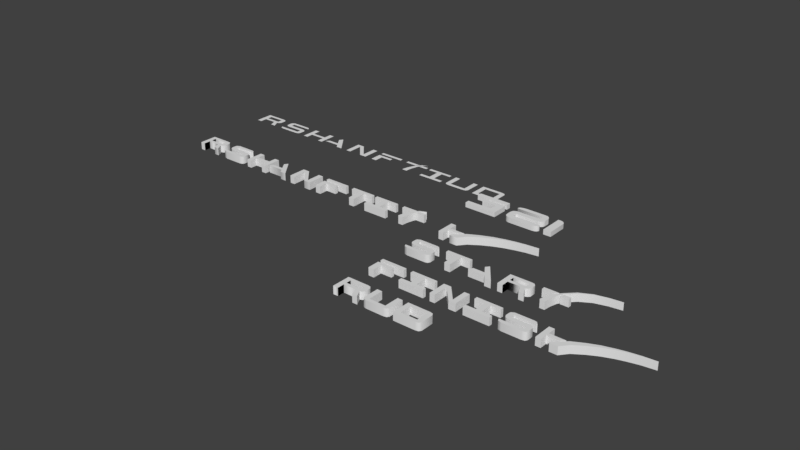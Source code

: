 # Source: letters.blend  (saved by Blender 2.79.0; exported with 4.5.12 LTS)
import bpy
from mathutils import Matrix  # noqa: F401  (used for matrix-valued properties, if any)

bpy.ops.wm.read_factory_settings(use_empty=True)
scene = bpy.context.scene
scene.name = 'Scene'

# ---- collections
col_collection_1 = bpy.data.collections.new('Collection 1'); scene.collection.children.link(col_collection_1)
col_collection_7 = bpy.data.collections.new('Collection 7'); scene.collection.children.link(col_collection_7)

# ---- node groups
ng_auto_smooth = bpy.data.node_groups.new('Auto Smooth', 'GeometryNodeTree')
_s = ng_auto_smooth.interface.new_socket(name='Geometry', in_out='OUTPUT', socket_type='NodeSocketGeometry')
_s = ng_auto_smooth.interface.new_socket(name='Geometry', in_out='INPUT', socket_type='NodeSocketGeometry')
_s = ng_auto_smooth.interface.new_socket(name='Angle', in_out='INPUT', socket_type='NodeSocketFloat')
_s.subtype = 'ANGLE'
_s.min_value = 0.0
_s.max_value = 3.142
ng_auto_smooth.is_modifier = True
_N = ng_auto_smooth.nodes; _L = ng_auto_smooth.links
n0 = _N.new('NodeGroupOutput'); n0.name = 'Group Output'; n0.location = (480, -100)
n1 = _N.new('NodeGroupInput'); n1.name = 'Group Input'; n1.location = (-420, -300)
n2 = _N.new('NodeGroupInput'); n2.name = 'Group Input.001'; n2.location = (-60, -100)
n3 = _N.new('GeometryNodeSetShadeSmooth'); n3.name = 'Set Shade Smooth'; n3.location = (120, -100)
n3.domain = 'EDGE'
n4 = _N.new('GeometryNodeSetShadeSmooth'); n4.name = 'Set Shade Smooth.001'; n4.location = (300, -100)
n5 = _N.new('GeometryNodeInputMeshEdgeAngle'); n5.name = 'Edge Angle'; n5.location = (-420, -220)
n6 = _N.new('GeometryNodeInputEdgeSmooth'); n6.name = 'Is Edge Smooth'; n6.location = (-60, -160)
n7 = _N.new('GeometryNodeInputShadeSmooth'); n7.name = 'Is Face Smooth'; n7.location = (-240, -340)
n8 = _N.new('FunctionNodeBooleanMath'); n8.name = 'Boolean Math'; n8.location = (-60, -220)
n9 = _N.new('FunctionNodeCompare'); n9.name = 'Compare'; n9.location = (-240, -180)
n9.operation = 'LESS_EQUAL'
_L.new(n5.outputs[0], n9.inputs[0])
_L.new(n4.outputs[0], n0.inputs[0])
_L.new(n1.outputs[1], n9.inputs[1])
_L.new(n9.outputs[0], n8.inputs[0])
_L.new(n7.outputs[0], n8.inputs[1])
_L.new(n2.outputs[0], n3.inputs[0])
_L.new(n6.outputs[0], n3.inputs[1])
_L.new(n3.outputs[0], n4.inputs[0])
_L.new(n8.outputs[0], n3.inputs[2])
n0.is_active_output = True

# ---- world
world_world = bpy.data.worlds.new('World'); scene.world = world_world
world_world.color = (0.05088, 0.05088, 0.05088)
world_world.use_sun_shadow = False
world_world.sun_shadow_jitter_overblur = 0.0
world_world.cycles.sampling_method = 'MANUAL'

# ---- meshes
me_cunurbspath_013 = bpy.data.meshes.new('CUNurbsPath.013')
me_cunurbspath_013.from_pydata([(0.3938, -0.3286, 0.0), (0.5157, -0.3015, 0.0), (0.5738, -0.2164, 0.0), (-0.5214, 0.4456, 0.0), (0.5157, 0.4184, 0.0), (-0.5214, -0.3286, 0.0), (0.3938, 0.4455, 0.0), (-0.3123, 0.2984, 0.0), (0.3647, -0.1815, 0.0), (-0.3123, 0.4456, 0.0), (-0.3123, 0.4456, 0.0), (-0.3123, -0.1815, 0.0), (0.5738, 0.3333, 0.0), (0.3647, 0.2984, 0.0), (0.3938, -0.3286, -0.3211), (0.5157, -0.3015, -0.3211), (0.5738, -0.2164, -0.3211), (-0.3123, 0.4456, -0.3211), (-0.3123, 0.2984, -0.3211), (0.5157, 0.4184, -0.3211), (0.3647, 0.2984, -0.3211), (-0.5214, -0.3286, -0.3211), (-0.3123, -0.1815, -0.3211), (0.5738, 0.3333, -0.3211), (-0.5214, 0.4456, -0.3211), (0.3647, -0.1815, -0.3211), (0.3938, 0.4455, -0.3211)], [], [(12, 4, 13), (11, 7, 10, 3, 5), (7, 13, 6, 10), (4, 6, 13), (13, 8, 2, 12), (2, 8, 1), (1, 8, 0), (5, 0, 8, 11), (23, 20, 19), (22, 21, 24, 17, 18), (18, 17, 26, 20), (19, 20, 26), (20, 23, 16, 25), (16, 15, 25), (15, 14, 25), (21, 22, 25, 14), (10, 17, 24, 3), (1, 15, 16, 2), (8, 25, 22, 11), (13, 20, 25, 8), (5, 21, 14, 0), (3, 24, 21, 5), (4, 19, 26, 6), (6, 26, 17, 10), (2, 16, 23, 12), (7, 18, 20, 13), (11, 22, 18, 7), (12, 23, 19, 4), (0, 14, 15, 1)])
me_cunurbspath_013.polygons.foreach_set('use_smooth', [True] * 29)
me_cunurbspath_013.use_remesh_preserve_volume = False
me_cunurbspath_013.use_remesh_preserve_attributes = False
me_cunurbspath_013.use_mirror_vertex_groups = False
me_cunurbspath_013.auto_texspace = False
me_cunurbspath_013.update()
me_cunurbspath_012 = bpy.data.meshes.new('CUNurbsPath.012')
me_cunurbspath_012.from_pydata([(0.3938, -0.3286, 0.0), (0.5157, -0.3015, 0.0), (0.5738, -0.2164, 0.0), (0.5738, 0.4456, 0.0), (-0.5214, 0.4456, 0.0), (-0.5214, -0.2164, 0.0), (-0.4633, -0.3015, 0.0), (-0.3414, -0.3286, 0.0), (0.3648, 0.4456, 0.0), (0.3648, 0.4456, 0.0), (0.3647, -0.1815, 0.0), (-0.3123, 0.4456, 0.0), (-0.3123, 0.4456, 0.0), (-0.3123, -0.1815, 0.0), (0.3938, -0.3286, -0.324), (0.5157, -0.3015, -0.324), (0.5738, -0.2164, -0.324), (0.5738, 0.4456, -0.324), (-0.3414, -0.3286, -0.324), (-0.3123, -0.1815, -0.324), (-0.4633, -0.3015, -0.324), (-0.5214, -0.2164, -0.324), (-0.3123, 0.4456, -0.324), (-0.5214, 0.4456, -0.324), (0.3648, 0.4456, -0.324), (0.3647, -0.1815, -0.324)], [], [(5, 6, 13), (13, 7, 0, 10), (6, 7, 13), (5, 13, 12, 4), (2, 3, 9, 10), (2, 10, 1), (1, 10, 0), (21, 19, 20), (19, 25, 14, 18), (20, 19, 18), (21, 23, 22, 19), (16, 25, 24, 17), (16, 15, 25), (15, 14, 25), (5, 21, 20, 6), (7, 18, 14, 0), (0, 14, 15, 1), (4, 23, 21, 5), (6, 20, 18, 7), (1, 15, 16, 2), (12, 22, 23, 4), (3, 17, 24, 9), (2, 16, 17, 3), (9, 24, 25, 10), (10, 25, 19, 13), (13, 19, 22, 12)])
me_cunurbspath_012.polygons.foreach_set('use_smooth', [True] * 26)
me_cunurbspath_012.use_remesh_preserve_volume = False
me_cunurbspath_012.use_remesh_preserve_attributes = False
me_cunurbspath_012.use_mirror_vertex_groups = False
me_cunurbspath_012.auto_texspace = False
me_cunurbspath_012.update()
me_cunurbspath_011 = bpy.data.meshes.new('CUNurbsPath.011')
me_cunurbspath_011.from_pydata([(0.3947, -0.02984, 0.0), (0.5525, -0.3286, 0.0), (-0.5233, -0.3286, 0.0), (-0.3088, -0.3286, 0.0), (0.3334, -0.3286, 0.0), (0.3412, 0.1073, 0.0), (-0.3088, 0.1073, 0.0), (-0.3088, 0.3101, 0.0), (0.3412, 0.3101, 0.0), (0.5525, 0.3333, 0.0), (0.4731, 0.4262, 0.0), (0.3648, 0.4456, 0.0), (0.5525, 0.08357, 0.0), (-0.5233, 0.4456, 0.0), (0.2045, -0.02984, 0.0), (-0.3088, -0.02984, 0.0), (0.482, 0.005429, 0.0), (0.5525, 0.08357, -0.3255), (0.5525, 0.3333, -0.3255), (0.482, 0.005429, -0.3255), (-0.5233, -0.3286, -0.3255), (-0.3088, -0.3286, -0.3255), (0.3947, -0.02984, -0.3255), (0.5525, -0.3286, -0.3255), (0.3412, 0.1073, -0.3255), (-0.3088, 0.1073, -0.3255), (-0.3088, 0.3101, -0.3255), (0.3412, 0.3101, -0.3255), (0.3334, -0.3286, -0.3255), (0.4731, 0.4262, -0.3255), (0.3648, 0.4456, -0.3255), (-0.3088, -0.02984, -0.3255), (-0.5233, 0.4456, -0.3255), (0.2045, -0.02984, -0.3255)], [], [(7, 8, 11, 13), (10, 11, 8), (9, 10, 8), (9, 8, 5, 12), (16, 12, 5), (0, 16, 5, 14), (0, 14, 4, 1), (2, 3, 7, 13), (5, 6, 15, 14), (26, 32, 30, 27), (29, 27, 30), (18, 27, 29), (18, 17, 24, 27), (19, 24, 17), (22, 33, 24, 19), (22, 23, 28, 33), (20, 32, 26, 21), (24, 33, 31, 25), (4, 28, 23, 1), (16, 19, 17, 12), (15, 31, 33, 14), (9, 18, 29, 10), (2, 20, 21, 3), (10, 29, 30, 11), (0, 22, 19, 16), (6, 25, 31, 15), (3, 21, 31, 15), (3, 21, 26, 7), (1, 23, 22, 0), (11, 30, 32, 13), (5, 24, 25, 6), (8, 27, 24, 5), (6, 25, 26, 7), (13, 32, 20, 2), (7, 26, 27, 8), (12, 17, 18, 9), (14, 33, 28, 4)])
me_cunurbspath_011.polygons.foreach_set('use_smooth', [True] * 37)
me_cunurbspath_011.use_remesh_preserve_volume = False
me_cunurbspath_011.use_remesh_preserve_attributes = False
me_cunurbspath_011.use_mirror_vertex_groups = False
me_cunurbspath_011.auto_texspace = False
me_cunurbspath_011.update()
me_cunurbspath_010 = bpy.data.meshes.new('CUNurbsPath.010')
me_cunurbspath_010.from_pydata([(0.3938, -0.3286, 0.0), (0.5157, -0.3015, 0.0), (0.5738, -0.2164, 0.0), (-0.5214, 0.4456, 0.0), (0.5157, 0.4184, 0.0), (-0.5214, -0.3286, 0.0), (0.3938, 0.4455, 0.0), (-0.3123, 0.2984, 0.0), (0.3647, -0.1815, 0.0), (-0.3123, 0.4456, 0.0), (-0.3123, 0.4456, 0.0), (-0.3123, -0.1815, 0.0), (0.5738, 0.3333, 0.0), (0.3647, 0.2984, 0.0)], [], [(12, 4, 13), (11, 7, 10, 3, 5), (7, 13, 6, 10), (4, 6, 13), (13, 8, 2, 12), (2, 8, 1), (1, 8, 0), (5, 0, 8, 11)])
me_cunurbspath_010.use_remesh_preserve_volume = False
me_cunurbspath_010.use_remesh_preserve_attributes = False
me_cunurbspath_010.use_mirror_vertex_groups = False
me_cunurbspath_010.auto_texspace = False
me_cunurbspath_010.update()
me_cunurbspath_009 = bpy.data.meshes.new('CUNurbsPath.009')
me_cunurbspath_009.from_pydata([(0.3938, -0.3286, 0.0), (0.5157, -0.3015, 0.0), (0.5738, -0.2164, 0.0), (0.5738, 0.4456, 0.0), (-0.5214, 0.4456, 0.0), (-0.5214, -0.2164, 0.0), (-0.4633, -0.3015, 0.0), (-0.3414, -0.3286, 0.0), (0.3648, 0.4456, 0.0), (0.3648, 0.4456, 0.0), (0.3647, -0.1815, 0.0), (-0.3123, 0.4456, 0.0), (-0.3123, 0.4456, 0.0), (-0.3123, -0.1815, 0.0)], [], [(5, 6, 13), (13, 7, 0, 10), (6, 7, 13), (5, 13, 12, 4), (2, 3, 9, 10), (2, 10, 1), (1, 10, 0)])
me_cunurbspath_009.use_remesh_preserve_volume = False
me_cunurbspath_009.use_remesh_preserve_attributes = False
me_cunurbspath_009.use_mirror_vertex_groups = False
me_cunurbspath_009.auto_texspace = False
me_cunurbspath_009.update()
me_cunurbspath_017 = bpy.data.meshes.new('CUNurbsPath.017')
me_cunurbspath_017.from_pydata([(-3.271, -0.2613, 0.1589), (-3.223, -0.3523, 0.1589), (-3.079, -0.3871, 0.1589), (-2.305, -0.3871, 0.1589), (-2.183, -0.36, 0.1589), (-2.125, -0.2748, 0.1589), (-2.125, -0.02323, 0.1589), (-2.218, 0.07355, 0.1589), (-2.321, 0.0929, 0.1589), (-3.008, 0.0929, 0.1589), (-3.008, 0.2516, 0.1589), (-2.168, 0.2516, 0.1589), (-2.146, 0.2748, 0.1589), (-2.226, 0.3677, 0.1589), (-2.334, 0.3871, 0.1589), (-3.081, 0.3871, 0.1589), (-3.197, 0.3232, 0.1589), (-3.223, 0.2555, 0.1589), (-3.223, 0.06581, 0.1589), (-3.083, -0.06387, 0.1589), (-2.334, -0.06387, 0.1589), (-2.334, -0.24, 0.1589), (-3.261, -0.24, 0.1589), (-3.169, -0.02658, 0.1589), (-1.405, -0.3871, 0.1589), (-1.164, -0.3871, 0.1589), (-1.164, 0.2516, 0.1589), (-0.765, 0.2516, 0.1589), (-0.765, 0.3871, 0.1589), (-1.823, 0.3871, 0.1589), (-1.823, 0.2516, 0.1589), (-1.405, 0.2516, 0.1589), (0.3087, -0.3871, 0.1589), (0.5776, -0.3871, 0.1589), (-0.3837, -0.07637, 0.1589), (-0.1272, 0.2408, 0.1589), (-0.00881, 0.3871, 0.1589), (0.09079, -0.07637, 0.1589), (-0.5003, -0.2205, 0.1589), (0.1929, -0.2203, 0.1589), (1.763, -0.08832, 0.1589), (1.921, -0.3871, 0.1589), (0.8455, -0.3871, 0.1589), (1.06, -0.3871, 0.1589), (1.702, -0.3871, 0.1589), (1.71, 0.04878, 0.1589), (1.06, 0.04878, 0.1589), (1.06, 0.2516, 0.1589), (1.71, 0.2516, 0.1589), (1.921, 0.2748, 0.1589), (1.842, 0.3677, 0.1589), (1.733, 0.3871, 0.1589), (1.921, 0.02509, 0.1589), (0.8455, 0.3871, 0.1589), (1.573, -0.08832, 0.1589), (1.06, -0.08832, 0.1589), (1.851, -0.05305, 0.1589), (-3.271, -0.2613, -0.1589), (-3.223, -0.3523, -0.1589), (-3.079, -0.3871, -0.1589), (-2.305, -0.3871, -0.1589), (-2.183, -0.36, -0.1589), (-2.125, -0.2748, -0.1589), (-2.125, -0.02323, -0.1589), (-2.218, 0.07355, -0.1589), (-2.321, 0.0929, -0.1589), (-3.008, 0.0929, -0.1589), (-3.008, 0.2516, -0.1589), (-2.168, 0.2516, -0.1589), (-2.146, 0.2748, -0.1589), (-2.226, 0.3677, -0.1589), (-2.334, 0.3871, -0.1589), (-3.081, 0.3871, -0.1589), (-3.197, 0.3232, -0.1589), (-3.223, 0.2555, -0.1589), (-3.223, 0.06581, -0.1589), (-3.083, -0.06387, -0.1589), (-2.334, -0.06387, -0.1589), (-2.334, -0.24, -0.1589), (-3.261, -0.24, -0.1589), (-3.169, -0.02658, -0.1589), (-1.405, -0.3871, -0.1589), (-1.164, -0.3871, -0.1589), (-1.164, 0.2516, -0.1589), (-0.765, 0.2516, -0.1589), (-0.765, 0.3871, -0.1589), (-1.823, 0.3871, -0.1589), (-1.823, 0.2516, -0.1589), (-1.405, 0.2516, -0.1589), (0.3087, -0.3871, -0.1589), (0.5776, -0.3871, -0.1589), (-0.3837, -0.07637, -0.1589), (-0.1272, 0.2408, -0.1589), (-0.00881, 0.3871, -0.1589), (0.09079, -0.07637, -0.1589), (-0.5003, -0.2205, -0.1589), (0.1929, -0.2203, -0.1589), (1.763, -0.08832, -0.1589), (1.921, -0.3871, -0.1589), (0.8455, -0.3871, -0.1589), (1.06, -0.3871, -0.1589), (1.702, -0.3871, -0.1589), (1.71, 0.04878, -0.1589), (1.06, 0.04878, -0.1589), (1.06, 0.2516, -0.1589), (1.71, 0.2516, -0.1589), (1.921, 0.2748, -0.1589), (1.842, 0.3677, -0.1589), (1.733, 0.3871, -0.1589), (1.921, 0.02509, -0.1589), (0.8455, 0.3871, -0.1589), (1.573, -0.08832, -0.1589), (1.06, -0.08832, -0.1589), (1.851, -0.05305, -0.1589), (3.009, 0.387, 0.159), (2.803, 0.387, 0.159), (2.929, 0.2515, 0.159), (3.27, 0.2515, 0.159), (3.27, 0.387, 0.159), (2.211, 0.387, 0.159), (2.211, 0.2515, 0.159), (2.688, 0.2515, 0.159), (2.743, -0.3872, 0.159), (2.771, -0.09928, 0.159), (2.85, 0.1965, 0.159), (2.989, 0.4266, 0.159), (4.753, 1.224, 0.159), (2.575, -0.08877, 0.159), (2.712, 0.2228, 0.159), (2.921, 0.4751, 0.159), (2.512, -0.3483, 0.159), (2.542, -0.3872, 0.159), (3.27, 0.2515, -0.1591), (3.27, 0.387, -0.1591), (2.803, 0.387, -0.1591), (2.211, 0.387, -0.1591), (2.211, 0.2515, -0.1591), (3.009, 0.387, -0.1591), (2.929, 0.2515, -0.1591), (2.688, 0.2515, -0.1591), (2.743, -0.3872, -0.1591), (2.771, -0.09928, -0.1591), (2.85, 0.1965, -0.1591), (2.989, 0.4266, -0.1591), (4.753, 1.224, -0.1591), (2.712, 0.2228, -0.1591), (2.575, -0.08877, -0.1591), (2.921, 0.4751, -0.1591), (2.512, -0.3483, -0.1591), (2.542, -0.3872, -0.1591), (3.739, 1.012, 0.159), (3.724, 1.04, 0.159), (3.739, 1.012, -0.1591), (3.724, 1.04, -0.1591), (4.753, 1.224, -2.004e-05), (3.256, 0.7967, 0.159), (3.256, 0.7967, -0.1591), (3.302, 0.7559, 0.159), (3.302, 0.7559, -0.1591), (4.252, 1.155, 0.159), (4.252, 1.155, -0.1591), (4.25, 1.163, 0.159), (4.25, 1.163, -0.1591), (4.252, 1.155, -0.07954), (4.252, 1.155, 0.0795), (4.25, 1.163, 0.0795), (4.25, 1.163, -0.07954)], [], [(12, 13, 14, 11), (10, 11, 14, 15), (15, 16, 10), (16, 17, 10), (9, 10, 17, 18), (18, 23, 9), (19, 9, 23), (8, 9, 19, 20), (8, 20, 7), (7, 20, 6), (5, 6, 20, 21), (5, 21, 4), (4, 21, 3), (2, 3, 21, 22), (0, 1, 2, 22), (25, 26, 31, 24), (27, 28, 26), (30, 31, 29), (29, 31, 26, 28), (39, 37, 34, 38), (35, 37, 36), (37, 39, 33, 36), (33, 39, 32), (47, 48, 51, 53), (50, 51, 48), (49, 50, 48), (49, 48, 45, 52), (56, 52, 45), (40, 56, 45, 54), (40, 54, 44, 41), (42, 43, 47, 53), (45, 46, 55, 54), (69, 68, 71, 70), (67, 72, 71, 68), (72, 67, 73), (73, 67, 74), (66, 75, 74, 67), (75, 66, 80), (76, 80, 66), (65, 77, 76, 66), (65, 64, 77), (64, 63, 77), (62, 78, 77, 63), (62, 61, 78), (61, 60, 78), (59, 79, 78, 60), (57, 79, 59, 58), (82, 81, 88, 83), (84, 83, 85), (87, 86, 88), (86, 85, 83, 88), (96, 95, 91, 94), (92, 93, 94), (94, 93, 90, 96), (90, 89, 96), (104, 110, 108, 105), (107, 105, 108), (106, 105, 107), (106, 109, 102, 105), (113, 102, 109), (97, 111, 102, 113), (97, 98, 101, 111), (99, 110, 104, 100), (102, 111, 112, 103), (11, 68, 69, 12), (41, 98, 97, 40), (24, 81, 82, 25), (12, 69, 70, 13), (45, 102, 103, 46), (25, 82, 83, 26), (13, 70, 71, 14), (46, 103, 104, 47), (27, 84, 85, 28), (47, 104, 105, 48), (28, 85, 86, 29), (14, 71, 72, 15), (44, 101, 98, 41), (29, 86, 87, 30), (15, 72, 73, 16), (49, 106, 107, 50), (31, 88, 81, 24), (16, 73, 74, 17), (50, 107, 108, 51), (26, 83, 84, 27), (23, 80, 76, 19), (43, 100, 112, 55), (30, 87, 88, 31), (17, 74, 75, 18), (51, 108, 110, 53), (19, 76, 77, 20), (48, 105, 102, 45), (20, 77, 78, 21), (53, 110, 99, 42), (21, 78, 79, 22), (54, 111, 101, 44), (32, 89, 90, 33), (18, 75, 80, 23), (55, 112, 111, 54), (22, 79, 57, 0), (33, 90, 93, 36), (46, 103, 112, 55), (34, 91, 95, 38), (0, 57, 58, 1), (36, 93, 92, 35), (1, 58, 59, 2), (39, 96, 89, 32), (2, 59, 60, 3), (35, 92, 94, 37), (3, 60, 61, 4), (37, 94, 91, 34), (4, 61, 62, 5), (38, 95, 96, 39), (5, 62, 63, 6), (6, 63, 64, 7), (7, 64, 65, 8), (43, 100, 104, 47), (52, 109, 106, 49), (8, 65, 66, 9), (56, 113, 109, 52), (9, 66, 67, 10), (42, 99, 100, 43), (10, 67, 68, 11), (40, 97, 113, 56), (117, 118, 116), (120, 121, 119), (119, 121, 115), (123, 127, 122), (128, 127, 123), (124, 128, 123), (129, 128, 124), (125, 129, 124), (155, 129, 125, 157), (130, 131, 122, 127), (114, 116, 118), (132, 138, 133), (136, 135, 139), (135, 134, 139), (141, 140, 146), (145, 141, 146), (142, 141, 145), (147, 142, 145), (143, 142, 147), (158, 143, 147, 156), (148, 146, 140, 149), (137, 133, 138), (129, 147, 145, 128), (117, 132, 133, 118), (161, 165, 151), (122, 140, 141, 123), (127, 146, 148, 130), (115, 134, 135, 119), (123, 141, 142, 124), (130, 148, 149, 131), (119, 135, 136, 120), (124, 142, 143, 125), (131, 149, 140, 122), (118, 133, 137, 114), (163, 152, 160), (121, 139, 134, 115), (116, 138, 132, 117), (128, 145, 146, 127), (114, 137, 138, 116), (120, 136, 139, 121), (164, 163, 154), (164, 154, 126, 159), (157, 158, 152, 150), (165, 154, 166), (166, 162, 153), (155, 151, 153, 156), (160, 152, 153, 162), (161, 151, 150, 159), (129, 155, 156, 147), (125, 143, 158, 157), (152, 158, 156, 153), (151, 155, 157, 150), (126, 161, 159), (144, 160, 162), (154, 144, 162, 166), (151, 165, 166, 153), (150, 164, 159), (150, 152, 163, 164), (154, 163, 160, 144), (126, 154, 165, 161)])
me_cunurbspath_017.polygons.foreach_set('use_smooth', [True] * 183)
_k = set([(0, 57), (11, 68), (12, 69), (22, 79), (32, 89), (34, 91), (35, 92), (39, 96), (40, 97), (44, 101), (54, 111), (114, 137), (115, 134), (121, 139), (122, 140), (126, 154), (130, 148), (131, 149), (144, 154)])
me_cunurbspath_017.attributes.new('sharp_edge', 'BOOLEAN', 'EDGE').data.foreach_set('value', [ (min(e.vertices), max(e.vertices)) in _k for e in me_cunurbspath_017.edges])
me_cunurbspath_017.use_remesh_preserve_volume = False
me_cunurbspath_017.use_remesh_preserve_attributes = False
me_cunurbspath_017.use_mirror_vertex_groups = False
me_cunurbspath_017.auto_texspace = False
me_cunurbspath_017.update()
me_cunurbspath_008 = bpy.data.meshes.new('CUNurbsPath.008')
me_cunurbspath_008.from_pydata([(0.5525, -0.3286, 0.0), (-0.5233, -0.3286, 0.0), (-0.3088, -0.3286, 0.0), (0.2562, -0.3286, 0.0), (0.3334, -0.1869, 0.0), (0.5525, 0.4456, 0.0), (0.3334, 0.4456, 0.0), (-0.2183, 0.4456, 0.0), (-0.5233, 0.4456, 0.0), (-0.3088, 0.3085, 0.0)], [], [(2, 9, 8, 1), (8, 9, 7), (9, 3, 4, 7), (0, 4, 3), (5, 6, 4, 0)])
me_cunurbspath_008.use_remesh_preserve_volume = False
me_cunurbspath_008.use_remesh_preserve_attributes = False
me_cunurbspath_008.use_mirror_vertex_groups = False
me_cunurbspath_008.auto_texspace = False
me_cunurbspath_008.update()
me_cunurbspath_007 = bpy.data.meshes.new('CUNurbsPath.007')
me_cunurbspath_007.from_pydata([(0.3947, -0.02984, 0.0), (0.5525, -0.3286, 0.0), (-0.5233, -0.3286, 0.0), (-0.3088, -0.3286, 0.0), (0.3334, -0.3286, 0.0), (0.3412, 0.1073, 0.0), (-0.3088, 0.1073, 0.0), (-0.3088, 0.3101, 0.0), (0.3412, 0.3101, 0.0), (0.5525, 0.3333, 0.0), (0.4731, 0.4262, 0.0), (0.3648, 0.4456, 0.0), (0.5525, 0.08357, 0.0), (-0.5233, 0.4456, 0.0), (0.2045, -0.02984, 0.0), (-0.3088, -0.02984, 0.0), (0.482, 0.005429, 0.0)], [(6, 7), (3, 15)], [(7, 8, 11, 13), (10, 11, 8), (9, 10, 8), (9, 8, 5, 12), (16, 12, 5), (0, 16, 5, 14), (0, 14, 4, 1), (2, 3, 7, 13), (5, 6, 15, 14)])
me_cunurbspath_007.use_remesh_preserve_volume = False
me_cunurbspath_007.use_remesh_preserve_attributes = False
me_cunurbspath_007.use_mirror_vertex_groups = False
me_cunurbspath_007.auto_texspace = False
me_cunurbspath_007.update()
me_cunurbspath_006 = bpy.data.meshes.new('CUNurbsPath.006')
me_cunurbspath_006.from_pydata([(-0.5269, -0.3286, 0.0), (0.5315, -0.3286, 0.0), (0.1325, 0.3101, 0.0), (0.5315, 0.3101, 0.0), (0.5315, 0.4456, 0.0), (-0.5269, 0.4456, 0.0), (-0.5269, 0.3101, 0.0), (-0.1084, 0.3101, 0.0), (-0.1084, -0.1815, 0.0), (-0.5269, -0.1815, 0.0), (0.1325, -0.1815, 0.0), (0.5315, -0.1815, 0.0)], [], [(8, 10, 2, 7), (11, 10, 1), (9, 0, 8), (6, 7, 5), (3, 4, 2), (4, 5, 7, 2), (1, 10, 8, 0)])
me_cunurbspath_006.use_remesh_preserve_volume = False
me_cunurbspath_006.use_remesh_preserve_attributes = False
me_cunurbspath_006.use_mirror_vertex_groups = False
me_cunurbspath_006.auto_texspace = False
me_cunurbspath_006.update()
me_cunurbspath_005 = bpy.data.meshes.new('CUNurbsPath.005')
me_cunurbspath_005.from_pydata([(0.5525, -0.3286, 0.0), (-0.5233, -0.3286, 0.0), (-0.3088, -0.3286, 0.0), (0.3334, -0.3286, 0.0), (0.3334, 0.1073, 0.0), (-0.3088, 0.1073, 0.0), (0.5525, 0.4456, 0.0), (0.3334, 0.4456, 0.0), (-0.3088, 0.4456, 0.0), (-0.5233, 0.4456, 0.0), (0.3334, -0.02984, 0.0), (-0.3088, -0.02984, 0.0)], [], [(2, 11, 1), (8, 9, 5), (9, 1, 11, 5), (4, 5, 11, 10), (0, 6, 4, 10), (0, 10, 3), (7, 4, 6)])
me_cunurbspath_005.use_remesh_preserve_volume = False
me_cunurbspath_005.use_remesh_preserve_attributes = False
me_cunurbspath_005.use_mirror_vertex_groups = False
me_cunurbspath_005.auto_texspace = False
me_cunurbspath_005.update()
me_cunurbspath_004 = bpy.data.meshes.new('CUNurbsPath.004')
me_cunurbspath_004.from_pydata([(0.2491, 0.4456, 0.0), (0.08872, 0.4456, 0.0), (0.1687, 0.3101, 0.0), (0.5315, 0.3101, 0.0), (0.5315, 0.4456, 0.0), (-0.5269, 0.4456, 0.0), (-0.5269, 0.3101, 0.0), (-0.02574, 0.3101, 0.0), (0.004952, -0.3286, 0.0), (0.03256, -0.04068, 0.0), (0.1114, 0.2551, 0.0), (0.2508, 0.4852, 0.0), (0.427, 0.6101, 0.0), (-0.1636, -0.03016, 0.0), (-0.02686, 0.2814, 0.0), (0.1612, 0.5036, 0.0), (0.1612, 0.5036, 0.0), (-0.2265, -0.2897, 0.0), (-0.1959, -0.3286, 0.0)], [(15, 14), (16, 15)], [(3, 4, 2), (6, 7, 5), (5, 7, 1), (9, 13, 8), (14, 13, 9), (10, 14, 9), (16, 14, 10), (11, 16, 10), (12, 16, 11), (17, 18, 8, 13), (0, 2, 4)])
me_cunurbspath_004.use_remesh_preserve_volume = False
me_cunurbspath_004.use_remesh_preserve_attributes = False
me_cunurbspath_004.use_mirror_vertex_groups = False
me_cunurbspath_004.auto_texspace = False
me_cunurbspath_004.update()
me_cunurbspath_003 = bpy.data.meshes.new('CUNurbsPath.003')
me_cunurbspath_003.from_pydata([(0.2538, -0.3286, 0.0), (0.5226, -0.3286, 0.0), (-0.4386, -0.01789, 0.0), (-0.1821, 0.2992, 0.0), (-0.06372, 0.4456, 0.0), (0.03588, -0.01789, 0.0), (-0.5552, -0.1621, 0.0), (0.138, -0.1618, 0.0)], [], [(7, 5, 2, 6), (3, 5, 4), (5, 7, 1, 4), (1, 7, 0)])
me_cunurbspath_003.use_remesh_preserve_volume = False
me_cunurbspath_003.use_remesh_preserve_attributes = False
me_cunurbspath_003.use_mirror_vertex_groups = False
me_cunurbspath_003.auto_texspace = False
me_cunurbspath_003.update()
me_cunurbspath_002 = bpy.data.meshes.new('CUNurbsPath.002')
me_cunurbspath_002.from_pydata([(-0.5269, -0.3286, 0.0), (-0.286, -0.3286, 0.0), (0.1814, 0.05095, 0.0), (0.1814, 0.1875, 0.0), (-0.286, 0.05095, 0.0), (0.5315, 0.3101, 0.0), (0.5315, 0.4456, 0.0), (-0.5269, 0.4456, 0.0), (-0.5269, 0.3101, 0.0), (-0.5269, 0.1875, 0.0)], [], [(6, 7, 8, 5), (2, 3, 9, 4), (1, 4, 9, 0)])
me_cunurbspath_002.use_remesh_preserve_volume = False
me_cunurbspath_002.use_remesh_preserve_attributes = False
me_cunurbspath_002.use_mirror_vertex_groups = False
me_cunurbspath_002.auto_texspace = False
me_cunurbspath_002.update()
me_cunurbspath_000 = bpy.data.meshes.new('CUNurbsPath.000')
me_cunurbspath_000.from_pydata([(-0.572, -0.2028, 0.0), (-0.5236, -0.2938, 0.0), (-0.3804, -0.3286, 0.0), (0.3938, -0.3286, 0.0), (0.5157, -0.3015, 0.0), (0.5738, -0.2164, 0.0), (0.5738, 0.03526, 0.0), (0.4809, 0.132, 0.0), (0.3783, 0.1514, 0.0), (-0.3088, 0.1514, 0.0), (-0.3088, 0.3101, 0.0), (0.5312, 0.3101, 0.0), (0.5525, 0.3333, 0.0), (0.4731, 0.4262, 0.0), (0.3648, 0.4456, 0.0), (-0.3823, 0.4456, 0.0), (-0.4985, 0.3817, 0.0), (-0.5236, 0.314, 0.0), (-0.5236, 0.1243, 0.0), (-0.3843, -0.00539, 0.0), (0.3648, -0.005393, 0.0), (0.3647, -0.1815, 0.0), (-0.5623, -0.1815, 0.0), (-0.4705, 0.0319, 7.389e-11)], [], [(12, 13, 14, 11), (10, 11, 14, 15), (15, 16, 10), (16, 17, 10), (9, 10, 17, 18), (18, 23, 9), (19, 9, 23), (8, 9, 19, 20), (8, 20, 7), (7, 20, 6), (5, 6, 20, 21), (5, 21, 4), (4, 21, 3), (2, 3, 21, 22), (0, 1, 2, 22)])
me_cunurbspath_000.use_remesh_preserve_volume = False
me_cunurbspath_000.use_remesh_preserve_attributes = False
me_cunurbspath_000.use_mirror_vertex_groups = False
me_cunurbspath_000.auto_texspace = False
me_cunurbspath_000.update()
me_cunurbspath_001 = bpy.data.meshes.new('CUNurbsPath.001')
me_cunurbspath_001.from_pydata([(-0.572, -0.2028, 0.0), (-0.5236, -0.2938, 0.0), (-0.3804, -0.3286, 0.0), (0.3938, -0.3286, 0.0), (0.5157, -0.3015, 0.0), (0.5738, -0.2164, 0.0), (0.5738, 0.03526, 0.0), (0.4809, 0.132, 0.0), (0.3783, 0.1514, 0.0), (-0.3088, 0.1514, 0.0), (-0.3088, 0.3101, 0.0), (0.5312, 0.3101, 0.0), (0.5525, 0.3333, 0.0), (0.4731, 0.4262, 0.0), (0.3648, 0.4456, 0.0), (-0.3201, 0.4456, 0.0), (-0.3823, 0.4456, 0.0), (-0.4985, 0.3817, 0.0), (-0.5236, 0.314, 0.0), (-0.5236, 0.1243, 0.0), (-0.3843, -0.00539, 0.0), (0.3648, -0.005393, 0.0), (0.3647, -0.1815, 0.0), (-0.5623, -0.1815, 0.0), (-0.4705, 0.0319, 7.389e-11)], [(0, 1), (1, 2), (2, 3), (3, 4), (4, 5), (5, 6), (6, 7), (7, 8), (8, 9), (9, 10), (10, 11), (11, 12), (12, 13), (13, 14), (14, 15), (15, 16), (16, 17), (17, 18), (24, 20), (18, 19), (20, 21), (21, 22), (22, 23), (19, 24), (23, 0)], [])
me_cunurbspath_001.use_remesh_preserve_volume = False
me_cunurbspath_001.use_remesh_preserve_attributes = False
me_cunurbspath_001.use_mirror_vertex_groups = False
me_cunurbspath_001.auto_texspace = False
me_cunurbspath_001.update()
me_plane_001 = bpy.data.meshes.new('Plane.001')
me_plane_001.from_pydata([(2.153, -0.6126, 0.1632), (3.122, -0.03791, 0.1632), (2.723, -0.3053, 0.1632), (2.472, -0.6126, 0.1632), (3.514, 0.1696, 0.1632), (3.925, 0.3332, 0.1632), (4.284, 0.441, 0.1632), (4.719, 0.5447, 0.1632), (5.23, 0.6126, 0.1632), (4.707, 0.5647, 0.1632), (4.264, 0.4929, 0.1632), (3.889, 0.4051, 0.1632), (3.446, 0.2734, 0.1632), (3.027, 0.09378, 0.1632), (2.58, -0.1457, 0.1632), (2.129, -0.5687, 0.1632), (4.719, 0.5447, -0.1632), (1.642, -0.6057, 0.1632), (1.857, -0.6057, 0.1632), (4.284, 0.441, -0.1632), (2.491, -0.1699, 0.1632), (1.857, -0.1699, 0.1632), (3.925, 0.3332, -0.1632), (3.514, 0.1696, -0.1632), (1.857, 0.1684, 0.1632), (1.642, 0.1684, 0.1632), (2.345, -0.307, 0.1632), (1.857, -0.307, 0.1632), (2.472, -0.6126, -0.1632), (1.642, -0.6057, -0.1619), (1.857, -0.6057, -0.1619), (2.723, -0.3053, -0.1632), (2.491, -0.1699, -0.1619), (1.857, -0.1699, -0.1619), (3.122, -0.03791, -0.1632), (2.153, -0.6126, -0.1632), (1.857, 0.1684, -0.1619), (1.642, 0.1684, -0.1619), (2.345, -0.307, -0.1619), (1.857, -0.307, -0.1619), (5.23, 0.6126, -0.1632), (4.707, 0.5647, -0.1632), (4.264, 0.4929, -0.1632), (3.889, 0.4051, -0.1632), (3.446, 0.2734, -0.1632), (3.027, 0.09378, -0.1632), (2.58, -0.1457, -0.1632), (2.129, -0.5687, -0.1632), (-5.23, -0.6047, 0.1632), (-4.989, -0.6047, 0.1632), (-4.521, -0.2251, 0.1632), (-4.521, -0.0886, 0.1632), (-4.989, -0.2251, 0.1632), (-4.171, 0.03402, 0.1632), (-4.171, 0.1695, 0.1632), (-5.23, 0.1695, 0.1632), (-5.23, 0.03402, 0.1632), (-5.23, -0.0886, 0.1632), (-5.23, -0.6047, -0.1619), (-4.989, -0.6047, -0.1619), (-4.521, -0.2251, -0.1619), (-4.521, -0.0886, -0.1619), (-4.989, -0.2251, -0.1619), (-4.171, 0.03402, -0.1619), (-4.171, 0.1695, -0.1619), (-5.23, 0.1695, -0.1619), (-5.23, 0.03402, -0.1619), (-5.23, -0.0886, -0.1619), (-3.878, -0.6047, 0.1632), (-2.82, -0.6047, 0.1632), (-3.219, 0.03402, 0.1632), (-2.82, 0.03402, 0.1632), (-2.82, 0.1695, 0.1632), (-3.878, 0.1695, 0.1632), (-3.878, 0.03402, 0.1632), (-3.459, 0.03402, 0.1632), (-3.459, -0.4576, 0.1632), (-3.878, -0.4576, 0.1632), (-3.219, -0.4576, 0.1632), (-2.82, -0.4576, 0.1632), (-3.878, -0.6047, -0.1619), (-2.82, -0.6047, -0.1619), (-3.219, 0.03402, -0.1619), (-2.82, 0.03402, -0.1619), (-2.82, 0.1695, -0.1619), (-3.878, 0.1695, -0.1619), (-3.878, 0.03402, -0.1619), (-3.459, 0.03402, -0.1619), (-3.459, -0.4576, -0.1619), (-3.878, -0.4576, -0.1619), (-3.219, -0.4576, -0.1619), (-2.82, -0.4576, -0.1619), (-1.46, -0.6047, 0.1632), (-2.536, -0.6047, 0.1632), (-2.322, -0.6047, 0.1632), (-1.757, -0.6047, 0.1632), (-1.679, -0.463, 0.1632), (-1.46, 0.1695, 0.1632), (-1.679, 0.1695, 0.1632), (-2.231, 0.1695, 0.1632), (-2.536, 0.1695, 0.1632), (-2.322, 0.0324, 0.1632), (-1.46, -0.6047, -0.1619), (-2.536, -0.6047, -0.1619), (-2.322, -0.6047, -0.1619), (-1.757, -0.6047, -0.1619), (-1.679, -0.463, -0.1619), (-1.46, 0.1695, -0.1619), (-1.679, 0.1695, -0.1619), (-2.231, 0.1695, -0.1619), (-2.536, 0.1695, -0.1619), (-2.322, 0.0324, -0.1619), (-1.167, -0.6047, 0.1632), (-0.1084, -0.6047, 0.1632), (-0.5074, 0.03402, 0.1632), (-0.1084, 0.03402, 0.1632), (-0.1084, 0.1695, 0.1632), (-1.167, 0.1695, 0.1632), (-1.167, 0.03402, 0.1632), (-0.7482, 0.03402, 0.1632), (-0.7482, -0.4576, 0.1632), (-1.167, -0.4576, 0.1632), (-0.5074, -0.4576, 0.1632), (-0.1084, -0.4576, 0.1632), (-1.167, -0.6047, -0.1619), (-0.1084, -0.6047, -0.1619), (-0.5074, 0.03402, -0.1619), (-0.1084, 0.03402, -0.1619), (-0.1084, 0.1695, -0.1619), (-1.167, 0.1695, -0.1619), (-1.167, 0.03402, -0.1619), (-0.7482, 0.03402, -0.1619), (-0.7482, -0.4576, -0.1619), (-1.167, -0.4576, -0.1619), (-0.5074, -0.4576, -0.1619), (-0.1084, -0.4576, -0.1619), (0.1579, -0.4789, 0.1632), (0.2063, -0.5698, 0.1632), (0.3495, -0.6047, 0.1632), (1.124, -0.6047, 0.1632), (1.246, -0.5776, 0.1632), (1.304, -0.4924, 0.1632), (1.304, -0.2408, 0.1632), (1.211, -0.144, 0.1632), (1.108, -0.1247, 0.1632), (0.4211, -0.1247, 0.1632), (0.4211, 0.03402, 0.1632), (1.261, 0.03402, 0.1632), (1.282, 0.05724, 0.1632), (1.203, 0.1501, 0.1632), (1.095, 0.1695, 0.1632), (0.3476, 0.1695, 0.1632), (0.2314, 0.1056, 0.1632), (0.2063, 0.03789, 0.1632), (0.2063, -0.1518, 0.1632), (0.3456, -0.2815, 0.1632), (1.095, -0.2815, 0.1632), (1.095, -0.4576, 0.1632), (0.1676, -0.4576, 0.1632), (0.2594, -0.2442, 0.1632), (0.1579, -0.4789, -0.1619), (0.2063, -0.5698, -0.1619), (0.3495, -0.6047, -0.1619), (1.124, -0.6047, -0.1619), (1.246, -0.5776, -0.1619), (1.304, -0.4924, -0.1619), (1.304, -0.2408, -0.1619), (1.211, -0.144, -0.1619), (1.108, -0.1247, -0.1619), (0.4211, -0.1247, -0.1619), (0.4211, 0.03402, -0.1619), (1.261, 0.03402, -0.1619), (1.282, 0.05724, -0.1619), (1.203, 0.1501, -0.1619), (1.095, 0.1695, -0.1619), (0.3476, 0.1695, -0.1619), (0.2314, 0.1056, -0.1619), (0.2063, 0.03789, -0.1619), (0.2063, -0.1518, -0.1619), (0.3456, -0.2815, -0.1619), (1.095, -0.2815, -0.1619), (1.095, -0.4576, -0.1619), (0.1676, -0.4576, -0.1619), (0.2594, -0.2442, -0.1619)], [], [(2, 1, 13, 14), (1, 4, 12, 13), (4, 5, 11, 12), (5, 6, 10, 11), (6, 7, 9, 10), (8, 9, 7), (2, 14, 0, 3), (14, 15, 0), (18, 27, 17), (24, 25, 21), (25, 17, 27, 21), (20, 21, 27, 26), (9, 41, 42, 10), (31, 28, 35, 46), (22, 43, 42, 19), (30, 29, 39), (36, 33, 37), (37, 33, 39, 29), (32, 38, 39, 33), (34, 45, 44, 23), (31, 46, 45, 34), (26, 38, 32, 20), (2, 31, 34, 1), (17, 29, 30, 18), (20, 32, 33, 21), (21, 33, 36, 24), (46, 35, 47), (19, 42, 41, 16), (18, 30, 39, 27), (24, 36, 37, 25), (23, 44, 43, 22), (25, 37, 29, 17), (40, 16, 41), (27, 39, 38, 26), (10, 42, 43, 11), (0, 35, 28, 3), (11, 43, 44, 12), (4, 23, 22, 5), (12, 44, 45, 13), (5, 22, 19, 6), (13, 45, 46, 14), (6, 19, 16, 7), (14, 46, 47, 15), (7, 16, 40, 8), (3, 28, 31, 2), (15, 47, 35, 0), (8, 40, 41, 9), (1, 34, 23, 4), (54, 55, 56, 53), (50, 51, 57, 52), (49, 52, 57, 48), (64, 63, 66, 65), (60, 62, 67, 61), (59, 58, 67, 62), (50, 60, 61, 51), (49, 59, 62, 52), (53, 63, 64, 54), (54, 64, 65, 55), (55, 65, 66, 56), (57, 67, 58, 48), (51, 61, 67, 57), (56, 66, 63, 53), (48, 58, 59, 49), (52, 62, 60, 50), (76, 78, 70, 75), (79, 78, 69), (77, 68, 76), (74, 75, 73), (71, 72, 70), (72, 73, 75, 70), (69, 78, 76, 68), (88, 87, 82, 90), (91, 81, 90), (89, 88, 80), (86, 85, 87), (83, 82, 84), (84, 82, 87, 85), (81, 80, 88, 90), (76, 88, 89, 77), (77, 89, 80, 68), (79, 91, 90, 78), (78, 90, 82, 70), (69, 81, 91, 79), (68, 80, 81, 69), (75, 87, 88, 76), (71, 83, 84, 72), (72, 84, 85, 73), (73, 85, 86, 74), (70, 82, 83, 71), (74, 86, 87, 75), (94, 101, 100, 93), (100, 101, 99), (101, 95, 96, 99), (92, 96, 95), (97, 98, 96, 92), (104, 103, 110, 111), (110, 109, 111), (111, 109, 106, 105), (102, 105, 106), (107, 102, 106, 108), (92, 102, 107, 97), (93, 103, 104, 94), (101, 111, 105, 95), (95, 105, 102, 92), (97, 107, 108, 98), (94, 104, 111, 101), (99, 109, 110, 100), (98, 108, 106, 96), (100, 110, 103, 93), (96, 106, 109, 99), (120, 122, 114, 119), (123, 122, 113), (121, 112, 120), (118, 119, 117), (115, 116, 114), (116, 117, 119, 114), (113, 122, 120, 112), (132, 131, 126, 134), (135, 125, 134), (133, 132, 124), (130, 129, 131), (127, 126, 128), (128, 126, 131, 129), (125, 124, 132, 134), (120, 132, 133, 121), (121, 133, 124, 112), (123, 135, 134, 122), (122, 134, 126, 114), (113, 125, 135, 123), (112, 124, 125, 113), (119, 131, 132, 120), (115, 127, 128, 116), (116, 128, 129, 117), (117, 129, 130, 118), (114, 126, 127, 115), (118, 130, 131, 119), (148, 149, 150, 147), (146, 147, 150, 151), (151, 152, 146), (152, 153, 146), (145, 146, 153, 154), (154, 159, 145), (155, 145, 159), (144, 145, 155, 156), (144, 156, 143), (143, 156, 142), (141, 142, 156, 157), (141, 157, 140), (140, 157, 139), (138, 139, 157, 158), (136, 137, 138, 158), (172, 171, 174, 173), (170, 175, 174, 171), (175, 170, 176), (176, 170, 177), (169, 178, 177, 170), (178, 169, 183), (179, 183, 169), (168, 180, 179, 169), (168, 167, 180), (167, 166, 180), (165, 181, 180, 166), (165, 164, 181), (164, 163, 181), (162, 182, 181, 163), (160, 182, 162, 161), (136, 160, 161, 137), (137, 161, 162, 138), (138, 162, 163, 139), (139, 163, 164, 140), (140, 164, 165, 141), (141, 165, 166, 142), (142, 166, 167, 143), (143, 167, 168, 144), (144, 168, 169, 145), (145, 169, 170, 146), (146, 170, 171, 147), (147, 171, 172, 148), (148, 172, 173, 149), (149, 173, 174, 150), (150, 174, 175, 151), (151, 175, 176, 152), (152, 176, 177, 153), (159, 183, 179, 155), (153, 177, 178, 154), (155, 179, 180, 156), (156, 180, 181, 157), (157, 181, 182, 158), (154, 178, 183, 159), (158, 182, 160, 136)])
me_plane_001.polygons.foreach_set('use_smooth', [True] * 190)
_k = set([(0, 35), (26, 38), (95, 105), (99, 109), (147, 171), (148, 172)])
me_plane_001.attributes.new('sharp_edge', 'BOOLEAN', 'EDGE').data.foreach_set('value', [ (min(e.vertices), max(e.vertices)) in _k for e in me_plane_001.edges])
me_plane_001.use_remesh_preserve_volume = False
me_plane_001.use_remesh_preserve_attributes = False
me_plane_001.use_mirror_vertex_groups = False
me_plane_001.update()
me_plane = bpy.data.meshes.new('Plane')
me_plane.from_pydata([(4.359, -2.609, -2.481e-10), (5.329, -2.034, 2.307e-08), (4.93, -2.302, 1.067e-08), (4.679, -2.609, -2.481e-10), (5.72, -1.827, 3.523e-08), (6.131, -1.663, 4.801e-08), (6.49, -1.556, 5.917e-08), (6.925, -1.452, 7.269e-08), (7.436, -1.384, 8.857e-08), (6.913, -1.432, 7.232e-08), (6.47, -1.504, 5.855e-08), (6.095, -1.591, 4.689e-08), (5.652, -1.723, 3.312e-08), (5.233, -1.903, 2.01e-08), (4.786, -2.142, 6.202e-09), (4.335, -2.565, -1.092e-08), (0.2127, -2.602, 0.0), (1.271, -2.602, 0.0), (0.8721, -1.964, 0.0), (1.271, -1.964, 0.0), (1.271, -1.828, 0.0), (0.2127, -1.828, 0.0), (0.2127, -1.964, 0.0), (0.6312, -1.964, 0.0), (0.6312, -2.455, 0.0), (0.2127, -2.455, 0.0), (0.8721, -2.455, 0.0), (1.271, -2.455, 0.0), (-7.78, -2.476, 0.0), (-7.732, -2.567, 0.0), (-7.589, -2.602, 0.0), (-6.814, -2.602, 0.0), (-6.692, -2.575, 0.0), (-6.634, -2.49, 0.0), (-6.634, -2.238, 0.0), (-6.727, -2.142, 0.0), (-6.83, -2.122, 0.0), (-7.517, -2.122, 0.0), (-7.517, -1.964, 0.0), (-6.677, -1.964, 0.0), (-6.656, -1.94, 0.0), (-6.735, -1.847, 0.0), (-6.843, -1.828, 0.0), (-7.59, -1.828, 0.0), (-7.707, -1.892, 0.0), (-7.732, -1.96, 0.0), (-7.732, -2.149, 0.0), (-7.592, -2.279, 0.0), (-6.843, -2.279, 0.0), (-6.843, -2.455, 0.0), (-7.77, -2.455, 0.0), (-7.679, -2.242, 7.389e-11), (-2.363, -2.602, 0.0), (-2.123, -2.602, 0.0), (-1.655, -2.223, 0.0), (-1.655, -2.086, 0.0), (-2.123, -2.223, 0.0), (-1.305, -1.964, 0.0), (-1.305, -1.828, 0.0), (-2.363, -1.828, 0.0), (-2.363, -1.964, 0.0), (-2.363, -2.086, 0.0), (-4.345, -2.602, 0.0), (-4.076, -2.602, 0.0), (-5.037, -2.292, 0.0), (-4.781, -1.974, 0.0), (-4.662, -1.828, 0.0), (-4.563, -2.292, 0.0), (-5.154, -2.436, 0.0), (-4.46, -2.435, 0.0), (-0.581, -2.602, 0.0), (-0.3401, -2.602, 0.0), (-0.3401, -1.964, 0.0), (0.05887, -1.964, 0.0), (0.05887, -1.828, 0.0), (-0.9995, -1.828, 0.0), (-0.9995, -1.964, 0.0), (-0.581, -1.964, 0.0), (-5.234, -2.602, 0.0), (-6.309, -2.602, 0.0), (-6.095, -2.602, 0.0), (-5.453, -2.602, 0.0), (-5.453, -2.166, 0.0), (-6.095, -2.166, 0.0), (-5.234, -1.828, 0.0), (-5.453, -1.828, 0.0), (-6.095, -1.828, 0.0), (-6.309, -1.828, 0.0), (-5.453, -2.303, 0.0), (-6.095, -2.303, 0.0), (-8.285, -2.303, 0.0), (-8.127, -2.602, 0.0), (-9.203, -2.602, 0.0), (-8.988, -2.602, 0.0), (-8.346, -2.602, 0.0), (-8.338, -2.166, 0.0), (-8.988, -2.166, 0.0), (-8.988, -1.964, 0.0), (-8.338, -1.964, 0.0), (-8.127, -1.94, 0.0), (-8.206, -1.847, 0.0), (-8.315, -1.828, 0.0), (-8.127, -2.19, 0.0), (-9.203, -1.828, 0.0), (-8.475, -2.303, 0.0), (-8.988, -2.303, 0.0), (-8.198, -2.268, 0.0), (-2.706, -2.602, 0.0), (-3.782, -2.602, 0.0), (-3.568, -2.602, 0.0), (-3.003, -2.602, 0.0), (-2.925, -2.461, 0.0), (-2.706, -1.828, 0.0), (-2.925, -1.828, 0.0), (-3.477, -1.828, 0.0), (-3.782, -1.828, 0.0), (-3.568, -1.965, 0.0), (0.2127, -2.602, -0.3251), (1.271, -2.602, -0.3251), (0.8721, -1.964, -0.3251), (1.271, -1.964, -0.3251), (1.271, -1.828, -0.3251), (0.2127, -1.828, -0.3251), (0.2127, -1.964, -0.3251), (0.6312, -1.964, -0.3251), (0.6312, -2.455, -0.3251), (0.2127, -2.455, -0.3251), (0.8721, -2.455, -0.3251), (1.271, -2.455, -0.3251), (-7.78, -2.476, -0.3251), (-7.732, -2.567, -0.3251), (-7.589, -2.602, -0.3251), (-6.814, -2.602, -0.3251), (-6.692, -2.575, -0.3251), (-6.634, -2.49, -0.3251), (-6.634, -2.238, -0.3251), (-6.727, -2.142, -0.3251), (-6.83, -2.122, -0.3251), (-7.517, -2.122, -0.3251), (-7.517, -1.964, -0.3251), (-6.677, -1.964, -0.3251), (-6.656, -1.94, -0.3251), (-6.735, -1.847, -0.3251), (-6.843, -1.828, -0.3251), (-7.59, -1.828, -0.3251), (-7.707, -1.892, -0.3251), (-7.732, -1.96, -0.3251), (-7.732, -2.149, -0.3251), (-7.592, -2.279, -0.3251), (-6.843, -2.279, -0.3251), (-6.843, -2.455, -0.3251), (-7.77, -2.455, -0.3251), (-7.679, -2.242, -0.3251), (-2.363, -2.602, -0.3251), (-2.123, -2.602, -0.3251), (-1.655, -2.223, -0.3251), (-1.655, -2.086, -0.3251), (-2.123, -2.223, -0.3251), (-1.305, -1.964, -0.3251), (-1.305, -1.828, -0.3251), (-2.363, -1.828, -0.3251), (-2.363, -1.964, -0.3251), (-2.363, -2.086, -0.3251), (-4.345, -2.602, -0.3251), (-4.076, -2.602, -0.3251), (-5.037, -2.292, -0.3251), (-4.781, -1.974, -0.3251), (-4.662, -1.828, -0.3251), (-4.563, -2.292, -0.3251), (-5.154, -2.436, -0.3251), (-4.46, -2.435, -0.3251), (-0.581, -2.602, -0.3251), (-0.3401, -2.602, -0.3251), (-0.3401, -1.964, -0.3251), (0.05887, -1.964, -0.3251), (0.05887, -1.828, -0.3251), (-0.9995, -1.828, -0.3251), (-0.9995, -1.964, -0.3251), (-0.581, -1.964, -0.3251), (-5.234, -2.602, -0.3251), (-6.309, -2.602, -0.3251), (-6.095, -2.602, -0.3251), (-5.453, -2.602, -0.3251), (-5.453, -2.166, -0.3251), (-6.095, -2.166, -0.3251), (-5.234, -1.828, -0.3251), (-5.453, -1.828, -0.3251), (-6.095, -1.828, -0.3251), (-6.309, -1.828, -0.3251), (-5.453, -2.303, -0.3251), (-6.095, -2.303, -0.3251), (-8.285, -2.303, -0.3251), (-8.127, -2.602, -0.3251), (-9.203, -2.602, -0.3251), (-8.988, -2.602, -0.3251), (-8.346, -2.602, -0.3251), (-8.338, -2.166, -0.3251), (-8.988, -2.166, -0.3251), (-8.988, -1.964, -0.3251), (-8.338, -1.964, -0.3251), (-8.127, -1.94, -0.3251), (-8.206, -1.847, -0.3251), (-8.315, -1.828, -0.3251), (-8.127, -2.19, -0.3251), (-9.203, -1.828, -0.3251), (-8.475, -2.303, -0.3251), (-8.988, -2.303, -0.3251), (-8.198, -2.268, -0.3251), (-2.706, -2.602, -0.3251), (-3.782, -2.602, -0.3251), (-3.568, -2.602, -0.3251), (-3.003, -2.602, -0.3251), (-2.925, -2.461, -0.3251), (-2.706, -1.828, -0.3251), (-2.925, -1.828, -0.3251), (-3.477, -1.828, -0.3251), (-3.782, -1.828, -0.3251), (-3.568, -1.965, -0.3251), (6.925, -1.452, -0.3265), (3.849, -2.602, 0.0), (4.063, -2.602, 0.0), (6.49, -1.556, -0.3265), (4.697, -2.166, 0.0), (4.063, -2.166, 0.0), (6.131, -1.663, -0.3265), (5.72, -1.827, -0.3265), (4.063, -1.828, 0.0), (3.849, -1.828, 0.0), (4.552, -2.303, 0.0), (4.063, -2.303, 0.0), (4.679, -2.609, -0.3265), (3.849, -2.602, -0.3251), (4.063, -2.602, -0.3251), (4.93, -2.302, -0.3265), (4.697, -2.166, -0.3251), (4.063, -2.166, -0.3251), (5.329, -2.034, -0.3265), (4.359, -2.609, -0.3265), (4.063, -1.828, -0.3251), (3.849, -1.828, -0.3251), (4.552, -2.303, -0.3251), (4.063, -2.303, -0.3251), (7.436, -1.384, -0.3265), (6.913, -1.432, -0.3265), (6.47, -1.504, -0.3265), (6.095, -1.591, -0.3265), (5.652, -1.723, -0.3265), (5.233, -1.903, -0.3265), (4.786, -2.142, -0.3265), (4.335, -2.565, -0.3265), (2.369, -1.828, 0.0), (2.209, -1.828, 0.0), (2.289, -1.964, 0.0), (2.652, -1.964, 0.0), (2.652, -1.828, 0.0), (1.593, -1.828, 0.0), (1.593, -1.964, 0.0), (2.094, -1.964, 0.0), (2.125, -2.602, 0.0), (2.153, -2.314, 0.0), (2.232, -2.019, 0.0), (2.371, -1.789, 0.0), (2.547, -1.664, 0.0), (1.957, -2.304, 0.0), (2.093, -1.992, 0.0), (2.281, -1.77, 0.0), (2.281, -1.77, 0.0), (1.894, -2.563, 0.0), (1.924, -2.602, 0.0), (2.652, -1.964, -0.3249), (2.652, -1.828, -0.3249), (2.209, -1.828, -0.3249), (1.593, -1.828, -0.3249), (1.593, -1.964, -0.3249), (2.369, -1.828, -0.3249), (2.289, -1.964, -0.3249), (2.094, -1.964, -0.3249), (2.125, -2.602, -0.3249), (2.153, -2.314, -0.3249), (2.232, -2.019, -0.3249), (2.371, -1.789, -0.3249), (2.547, -1.664, -0.3249), (2.093, -1.992, -0.3249), (1.957, -2.304, -0.3249), (2.281, -1.77, -0.3249), (2.281, -1.77, -0.3249), (1.894, -2.563, -0.3249), (1.924, -2.602, -0.3249)], [], [(2, 1, 13, 14), (1, 4, 12, 13), (4, 5, 11, 12), (5, 6, 10, 11), (6, 7, 9, 10), (8, 9, 7), (2, 14, 0, 3), (14, 15, 0), (24, 26, 18, 23), (27, 26, 17), (25, 16, 24), (22, 23, 21), (19, 20, 18), (20, 21, 23, 18), (17, 26, 24, 16), (40, 41, 42, 39), (38, 39, 42, 43), (43, 44, 38), (44, 45, 38), (37, 38, 45, 46), (46, 51, 37), (47, 37, 51), (36, 37, 47, 48), (36, 48, 35), (35, 48, 34), (33, 34, 48, 49), (33, 49, 32), (32, 49, 31), (30, 31, 49, 50), (28, 29, 30, 50), (58, 59, 60, 57), (54, 55, 61, 56), (53, 56, 61, 52), (69, 67, 64, 68), (65, 67, 66), (67, 69, 63, 66), (63, 69, 62), (71, 72, 77, 70), (73, 74, 72), (76, 77, 75), (75, 77, 72, 74), (80, 89, 79), (86, 87, 83), (87, 79, 89, 83), (82, 83, 89, 88), (78, 84, 82, 88), (78, 88, 81), (85, 82, 84), (97, 98, 101, 103), (100, 101, 98), (99, 100, 98), (99, 98, 95, 102), (106, 102, 95), (90, 106, 95, 104), (90, 104, 94, 91), (92, 93, 97, 103), (95, 96, 105, 104), (109, 116, 115, 108), (115, 116, 114), (116, 110, 111, 114), (107, 111, 110), (112, 113, 111, 107), (125, 124, 119, 127), (128, 118, 127), (126, 125, 117), (123, 122, 124), (120, 119, 121), (121, 119, 124, 122), (118, 117, 125, 127), (141, 140, 143, 142), (139, 144, 143, 140), (144, 139, 145), (145, 139, 146), (138, 147, 146, 139), (147, 138, 152), (148, 152, 138), (137, 149, 148, 138), (137, 136, 149), (136, 135, 149), (134, 150, 149, 135), (134, 133, 150), (133, 132, 150), (131, 151, 150, 132), (129, 151, 131, 130), (159, 158, 161, 160), (155, 157, 162, 156), (154, 153, 162, 157), (170, 169, 165, 168), (166, 167, 168), (168, 167, 164, 170), (164, 163, 170), (172, 171, 178, 173), (174, 173, 175), (177, 176, 178), (176, 175, 173, 178), (181, 180, 190), (187, 184, 188), (188, 184, 190, 180), (183, 189, 190, 184), (179, 189, 183, 185), (179, 182, 189), (186, 185, 183), (198, 204, 202, 199), (201, 199, 202), (200, 199, 201), (200, 203, 196, 199), (207, 196, 203), (191, 205, 196, 207), (191, 192, 195, 205), (193, 204, 198, 194), (196, 205, 206, 197), (210, 209, 216, 217), (216, 215, 217), (217, 215, 212, 211), (208, 211, 212), (213, 208, 212, 214), (54, 155, 156, 55), (24, 125, 126, 25), (90, 191, 207, 106), (53, 154, 157, 56), (25, 126, 117, 16), (91, 192, 191, 90), (57, 158, 159, 58), (27, 128, 127, 26), (95, 196, 197, 96), (58, 159, 160, 59), (26, 127, 119, 18), (96, 97, 198, 197), (59, 160, 161, 60), (17, 118, 128, 27), (97, 198, 199, 98), (61, 162, 153, 52), (94, 195, 192, 91), (55, 156, 162, 61), (99, 200, 201, 100), (60, 161, 158, 57), (100, 201, 202, 101), (93, 105, 206, 194), (62, 163, 164, 63), (101, 202, 204, 103), (98, 199, 196, 95), (63, 164, 167, 66), (28, 129, 130, 29), (103, 204, 193, 92), (64, 165, 169, 68), (29, 130, 131, 30), (104, 205, 195, 94), (66, 167, 166, 65), (30, 131, 132, 31), (105, 206, 205, 104), (69, 170, 163, 62), (31, 132, 133, 32), (65, 166, 168, 67), (32, 133, 134, 33), (96, 105, 206, 197), (67, 168, 165, 64), (33, 134, 135, 34), (68, 169, 170, 69), (34, 135, 136, 35), (35, 136, 137, 36), (36, 137, 138, 37), (70, 171, 172, 71), (37, 138, 139, 38), (71, 172, 173, 72), (38, 139, 140, 39), (73, 174, 175, 74), (39, 140, 141, 40), (74, 175, 176, 75), (40, 141, 142, 41), (93, 194, 198, 97), (75, 176, 177, 76), (41, 142, 143, 42), (107, 208, 213, 112), (77, 178, 171, 70), (108, 209, 210, 109), (72, 173, 174, 73), (42, 143, 144, 43), (116, 217, 211, 110), (76, 177, 178, 77), (43, 144, 145, 44), (110, 211, 208, 107), (44, 145, 146, 45), (112, 213, 214, 113), (51, 152, 148, 47), (109, 210, 217, 116), (45, 146, 147, 46), (114, 215, 216, 115), (78, 179, 185, 84), (47, 148, 149, 48), (113, 214, 212, 111), (79, 180, 181, 80), (48, 149, 150, 49), (115, 216, 209, 108), (82, 183, 184, 83), (49, 150, 151, 50), (111, 212, 215, 114), (83, 184, 187, 86), (46, 147, 152, 51), (81, 182, 179, 78), (50, 151, 129, 28), (84, 185, 186, 85), (80, 181, 190, 89), (86, 187, 188, 87), (85, 186, 183, 82), (87, 188, 180, 79), (88, 189, 182, 81), (89, 190, 189, 88), (16, 117, 118, 17), (23, 124, 125, 24), (19, 120, 121, 20), (20, 121, 122, 21), (21, 122, 123, 22), (102, 203, 200, 99), (52, 153, 154, 53), (18, 119, 120, 19), (106, 207, 203, 102), (56, 157, 155, 54), (22, 123, 124, 23), (92, 193, 194, 93), (220, 229, 219), (226, 227, 223), (227, 219, 229, 223), (222, 223, 229, 228), (9, 243, 244, 10), (233, 230, 237, 248), (224, 245, 244, 221), (232, 231, 241), (238, 235, 239), (239, 235, 241, 231), (234, 240, 241, 235), (236, 247, 246, 225), (233, 248, 247, 236), (228, 240, 234, 222), (2, 233, 236, 1), (219, 231, 232, 220), (222, 234, 235, 223), (223, 235, 238, 226), (248, 237, 249), (221, 244, 243, 218), (220, 232, 241, 229), (226, 238, 239, 227), (225, 246, 245, 224), (227, 239, 231, 219), (242, 218, 243), (229, 241, 240, 228), (10, 244, 245, 11), (0, 237, 230, 3), (11, 245, 246, 12), (4, 225, 224, 5), (12, 246, 247, 13), (5, 224, 221, 6), (13, 247, 248, 14), (6, 221, 218, 7), (14, 248, 249, 15), (7, 218, 242, 8), (3, 230, 233, 2), (15, 249, 237, 0), (8, 242, 243, 9), (1, 236, 225, 4), (253, 254, 252), (256, 257, 255), (255, 257, 251), (259, 263, 258), (264, 263, 259), (260, 264, 259), (266, 264, 260), (261, 266, 260), (262, 266, 261), (267, 268, 258, 263), (250, 252, 254), (269, 275, 270), (273, 272, 276), (272, 271, 276), (278, 277, 283), (282, 278, 283), (279, 278, 282), (285, 279, 282), (280, 279, 285), (281, 280, 285), (286, 283, 277, 287), (274, 270, 275), (266, 285, 284, 265), (266, 285, 282, 264), (253, 269, 270, 254), (262, 281, 285, 266), (258, 277, 278, 259), (263, 283, 286, 267), (251, 271, 272, 255), (259, 278, 279, 260), (267, 286, 287, 268), (255, 272, 273, 256), (260, 279, 280, 261), (268, 287, 277, 258), (254, 270, 274, 250), (261, 280, 281, 262), (257, 276, 271, 251), (252, 275, 269, 253), (264, 282, 283, 263), (250, 274, 275, 252), (256, 273, 276, 257), (265, 284, 282, 264)])
me_plane.polygons.foreach_set('use_smooth', [True] * 301)
_k = set([(250, 274), (251, 271), (257, 276), (258, 277), (262, 281), (267, 286), (268, 287)])
me_plane.attributes.new('sharp_edge', 'BOOLEAN', 'EDGE').data.foreach_set('value', [ (min(e.vertices), max(e.vertices)) in _k for e in me_plane.edges])
me_plane.use_remesh_preserve_volume = False
me_plane.use_remesh_preserve_attributes = False
me_plane.use_mirror_vertex_groups = False
me_plane.update()
me_plane_003 = bpy.data.meshes.new('Plane.003')
me_plane_003.from_pydata([(-0.1561, -0.4827, -0.1013), (0.1665, -0.4827, -0.1013), (-0.1561, 0.5276, -0.1013), (-0.07205, 0.5276, -0.1013), (0.1665, 0.355, -0.1013), (0.02596, 0.5145, -0.1013), (0.09394, 0.477, -0.1013), (0.1433, 0.421, -0.1013), (-0.1561, -0.4827, 0.1), (0.1665, -0.4827, 0.1), (-0.1561, 0.5276, 0.1), (-0.07205, 0.5276, 0.1), (0.1665, 0.355, 0.1), (0.02596, 0.5145, 0.1), (0.09394, 0.477, 0.1), (0.1433, 0.421, 0.1)], [], [(0, 2, 3, 5, 6, 7, 4, 1), (8, 9, 12, 15, 14, 13, 11, 10), (4, 7, 15, 12), (2, 0, 8, 10), (3, 2, 10, 11), (7, 6, 14, 15), (0, 1, 9, 8), (6, 5, 13, 14), (1, 4, 12, 9), (5, 3, 11, 13)])
me_plane_003.polygons.foreach_set('use_smooth', [True] * 10)
_k = set([(0, 1), (0, 2), (0, 8), (1, 4), (1, 9), (2, 3), (2, 10), (3, 5), (4, 7), (5, 6), (6, 7), (8, 9), (8, 10), (9, 12), (10, 11), (11, 13), (12, 15), (13, 14), (14, 15)])
me_plane_003.attributes.new('sharp_edge', 'BOOLEAN', 'EDGE').data.foreach_set('value', [ (min(e.vertices), max(e.vertices)) in _k for e in me_plane_003.edges])
me_plane_003.use_remesh_preserve_volume = False
me_plane_003.use_remesh_preserve_attributes = False
me_plane_003.use_mirror_vertex_groups = False
me_plane_003.update()
me_plane_003.normals_split_custom_set([tuple(v) for v in zip(*[iter([-2.358e-08, 0.0, -1.0, -2.358e-08, 0.0, -1.0, -2.358e-08, 0.0, -1.0, -2.358e-08, 0.0, -1.0, -2.358e-08, 0.0, -1.0, -2.358e-08, 0.0, -1.0, -2.358e-08, 0.0, -1.0, -2.358e-08, 0.0, -1.0, -1.584e-08, 0.0, 1.0, -1.584e-08, 0.0, 1.0, -1.584e-08, 0.0, 1.0, -1.584e-08, 0.0, 1.0, -1.584e-08, 0.0, 1.0, -1.584e-08, 0.0, 1.0, -1.584e-08, 0.0, 1.0, -1.584e-08, 0.0, 1.0, 0.9859, 0.1676, 0.0, 0.8629, 0.5054, 0.0, 0.8629, 0.5054, 0.0, 0.9859, 0.1676, 0.0, -1.0, 0.0, 0.0, -1.0, 0.0, 0.0, -1.0, 0.0, 0.0, -1.0, 0.0, 0.0, 0.06659, 0.9978, 0.0, 0.0, 1.0, 0.0, 0.0, 1.0, 0.0, 0.06659, 0.9978, 0.0, 0.8629, 0.5054, 0.0, 0.6253, 0.7804, 0.0, 0.6253, 0.7804, 0.0, 0.8629, 0.5054, 0.0, 0.0, -1.0, 0.0, 0.0, -1.0, 0.0, 0.0, -1.0, 0.0, 0.0, -1.0, 0.0, 0.6253, 0.7804, 0.0, 0.3129, 0.9498, 0.0, 0.3129, 0.9498, 0.0, 0.6253, 0.7804, 0.0, 1.0, 0.0, 0.0, 0.9859, 0.1676, 0.0, 0.9859, 0.1676, 0.0, 1.0, 0.0, 0.0, 0.3129, 0.9498, 0.0, 0.06659, 0.9978, 0.0, 0.06659, 0.9978, 0.0, 0.3129, 0.9498, 0.0])] * 3)])
me_plane_002 = bpy.data.meshes.new('Plane.002')
me_plane_002.from_pydata([(-0.7671, -0.3224, 0.11), (-0.7671, -0.3224, -0.1108), (-0.7171, 0.3154, -0.1108), (-0.7671, -0.0925, -0.1108), (-0.7291, 0.3695, -0.1108), (0.6578, 0.2655, -0.1108), (0.6768, -0.3144, -0.1108), (0.6578, 0.1175, -0.1108), (0.7017, -0.3365, -0.1108), (-0.4577, -0.3144, -0.1108), (-0.4944, -0.2776, -0.1108), (-0.4761, -0.3094, -0.1108), (-0.4895, -0.296, -0.1108), (-0.4577, -0.09252, -0.1108), (-0.4944, -0.1292, -0.1108), (-0.4761, -0.09744, -0.1108), (-0.4895, -0.1109, -0.1108), (0.3872, 0.2871, -0.1108), (0.3588, 0.3154, -0.1108), (0.3834, 0.3012, -0.1108), (0.373, 0.3116, -0.1108), (0.3872, 0.1339, -0.1108), (0.3588, 0.1055, -0.1108), (0.3834, 0.1197, -0.1108), (0.373, 0.1093, -0.1108), (-0.4164, 0.4955, -0.1108), (-0.5727, 0.4786, -0.1108), (-0.6872, 0.4325, -0.1108), (-0.4852, 0.1055, -0.1108), (-0.7514, -0.0167, -0.1108), (-0.7068, 0.04754, -0.1108), (-0.6169, 0.09528, -0.1108), (-0.5337, -0.5124, -0.1108), (-0.623, -0.498, -0.1108), (-0.7035, -0.4606, -0.1108), (-0.7493, -0.3951, -0.1108), (0.6578, 0.2902, -0.1108), (0.4526, 0.4955, -0.1108), (0.6422, 0.3688, -0.1108), (0.5977, 0.4354, -0.1108), (0.5311, 0.4799, -0.1108), (0.6578, 0.1004, -0.1108), (0.4649, -0.09252, -0.1108), (0.6431, 0.02656, -0.1108), (0.6013, -0.03602, -0.1108), (0.5387, -0.07784, -0.1108), (0.6951, -0.3866, -0.1108), (0.4461, -0.5124, -0.1108), (0.6689, -0.4348, -0.1108), (0.6216, -0.4756, -0.1108), (0.5425, -0.5029, -0.1108), (-0.7171, 0.3154, 0.11), (-0.7671, -0.0925, 0.11), (-0.7291, 0.3695, 0.11), (0.6578, 0.2655, 0.11), (0.6768, -0.3144, 0.11), (0.6578, 0.1175, 0.11), (0.7017, -0.3365, 0.11), (-0.4577, -0.3144, 0.11), (-0.4944, -0.2776, 0.11), (-0.4761, -0.3094, 0.11), (-0.4895, -0.296, 0.11), (-0.4577, -0.09252, 0.11), (-0.4944, -0.1292, 0.11), (-0.4761, -0.09744, 0.11), (-0.4895, -0.1109, 0.11), (0.3872, 0.2871, 0.11), (0.3588, 0.3154, 0.11), (0.3834, 0.3012, 0.11), (0.373, 0.3116, 0.11), (0.3872, 0.1339, 0.11), (0.3588, 0.1055, 0.11), (0.3834, 0.1197, 0.11), (0.373, 0.1093, 0.11), (-0.4164, 0.4955, 0.11), (-0.5727, 0.4786, 0.11), (-0.6872, 0.4325, 0.11), (-0.4852, 0.1055, 0.11), (-0.7514, -0.0167, 0.11), (-0.7068, 0.04754, 0.11), (-0.6169, 0.09528, 0.11), (-0.5337, -0.5124, 0.11), (-0.623, -0.498, 0.11), (-0.7035, -0.4606, 0.11), (-0.7493, -0.3951, 0.11), (0.6578, 0.2902, 0.11), (0.4526, 0.4955, 0.11), (0.6422, 0.3688, 0.11), (0.5977, 0.4354, 0.11), (0.5311, 0.4799, 0.11), (0.6578, 0.1004, 0.11), (0.4649, -0.09252, 0.11), (0.6431, 0.02656, 0.11), (0.6013, -0.03602, 0.11), (0.5387, -0.07784, 0.11), (0.6951, -0.3866, 0.11), (0.4461, -0.5124, 0.11), (0.6689, -0.4348, 0.11), (0.6216, -0.4756, 0.11), (0.5425, -0.5029, 0.11)], [], [(46, 95, 97, 48), (27, 4, 53, 76), (48, 97, 98, 49), (49, 98, 99, 50), (3, 52, 78, 29), (50, 99, 96, 47), (29, 78, 79, 30), (3, 1, 0, 52), (46, 8, 57, 95), (30, 79, 80, 31), (4, 2, 51, 53), (47, 96, 81, 32), (31, 80, 77, 28), (7, 5, 54, 56), (8, 6, 55, 57), (28, 77, 71, 22), (32, 81, 82, 33), (9, 11, 60, 58), (33, 82, 83, 34), (11, 12, 61, 60), (34, 83, 84, 35), (12, 10, 59, 61), (35, 84, 0, 1), (13, 62, 64, 15), (15, 64, 65, 16), (16, 65, 63, 14), (36, 38, 87, 85), (9, 58, 55, 6), (38, 39, 88, 87), (10, 14, 63, 59), (39, 40, 89, 88), (17, 66, 68, 19), (40, 37, 86, 89), (19, 68, 69, 20), (36, 85, 54, 5), (20, 69, 67, 18), (37, 25, 74, 86), (21, 23, 72, 70), (41, 90, 92, 43), (23, 24, 73, 72), (43, 92, 93, 44), (24, 22, 71, 73), (44, 93, 94, 45), (17, 21, 70, 66), (45, 94, 91, 42), (18, 67, 51, 2), (41, 7, 56, 90), (25, 26, 75, 74), (42, 91, 62, 13), (26, 27, 76, 75), (53, 51, 67, 69, 68, 66, 70, 72, 73, 71, 77, 80, 79, 78, 52, 0, 84, 83, 82, 81, 96, 99, 98, 97, 95, 57, 55, 58, 60, 61, 59, 63, 65, 64, 62, 91, 94, 93, 92, 90, 56, 54, 85, 87, 88, 89, 86, 74, 75, 76), (3, 29, 30, 31, 28, 22, 24, 23, 21, 17, 19, 20, 18, 2, 4, 27, 26, 25, 37, 40, 39, 38, 36, 5, 7, 41, 43, 44, 45, 42, 13, 15, 16, 14, 10, 12, 11, 9, 6, 8, 46, 48, 49, 50, 47, 32, 33, 34, 35, 1)])
me_plane_002.polygons.foreach_set('use_smooth', [True] * 52)
_k = set([(0, 52), (0, 84), (1, 3), (1, 35), (2, 4), (2, 18), (3, 29), (4, 27), (5, 7), (5, 36), (6, 8), (6, 9), (7, 41), (8, 46), (9, 11), (10, 12), (10, 14), (11, 12), (13, 15), (13, 42), (14, 16), (15, 16), (17, 19), (17, 21), (18, 20), (19, 20), (21, 23), (22, 24), (22, 28), (23, 24), (25, 26), (25, 37), (26, 27), (28, 31), (29, 30), (30, 31), (32, 33), (32, 47), (33, 34), (34, 35), (36, 38), (37, 40), (38, 39), (39, 40), (41, 43), (42, 45), (43, 44), (44, 45), (46, 48), (47, 50), (48, 49), (49, 50), (51, 53), (51, 67), (52, 78), (53, 76), (54, 56), (54, 85), (55, 57), (55, 58), (56, 90), (57, 95), (58, 60), (59, 61), (59, 63), (60, 61), (62, 64), (62, 91), (63, 65), (64, 65), (66, 68), (66, 70), (67, 69), (68, 69), (70, 72), (71, 73), (71, 77), (72, 73), (74, 75), (74, 86), (75, 76), (77, 80), (78, 79), (79, 80), (81, 82), (81, 96), (82, 83), (83, 84), (85, 87), (86, 89), (87, 88), (88, 89), (90, 92), (91, 94), (92, 93), (93, 94), (95, 97), (96, 99), (97, 98), (98, 99)])
me_plane_002.attributes.new('sharp_edge', 'BOOLEAN', 'EDGE').data.foreach_set('value', [ (min(e.vertices), max(e.vertices)) in _k for e in me_plane_002.edges])
me_plane_002.use_remesh_preserve_volume = False
me_plane_002.use_remesh_preserve_attributes = False
me_plane_002.use_mirror_vertex_groups = False
me_plane_002.update()
me_plane_002.normals_split_custom_set([tuple(v) for v in zip(*[iter([0.9507, -0.3102, 0.0, 0.9507, -0.3102, 0.0, 0.7786, -0.6276, 0.0, 0.7786, -0.6276, 0.0, -0.6314, 0.7755, 0.0, -0.983, 0.1835, 0.0, -0.983, 0.1835, 0.0, -0.6314, 0.7755, 0.0, 0.7786, -0.6276, 0.0, 0.7786, -0.6276, 0.0, 0.4989, -0.8667, 0.0, 0.4989, -0.8667, 0.0, 0.4989, -0.8667, 0.0, 0.4989, -0.8667, 0.0, 0.2139, -0.9769, 0.0, 0.2139, -0.9769, 0.0, -0.9948, 0.1017, 0.0, -0.9948, 0.1017, 0.0, -0.919, 0.3943, 0.0, -0.919, 0.3943, 0.0, 0.2139, -0.9769, 0.0, 0.2139, -0.9769, 0.0, 0.04949, -0.9988, 0.0, 0.04949, -0.9988, 0.0, -0.919, 0.3943, 0.0, -0.919, 0.3943, 0.0, -0.664, 0.7478, 0.0, -0.664, 0.7478, 0.0, -0.9948, 0.1017, 0.0, -0.9928, -0.1195, 0.0, -0.9928, -0.1195, 0.0, -0.9948, 0.1017, 0.0, 0.9507, -0.3102, 0.0, 0.9371, 0.349, 0.0, 0.9371, 0.349, 0.0, 0.9507, -0.3102, 0.0, -0.664, 0.7478, 0.0, -0.664, 0.7478, 0.0, -0.2793, 0.9602, 0.0, -0.2793, 0.9602, 0.0, -0.983, 0.1835, 0.0, -0.626, -0.7798, 0.0, -0.626, -0.7798, 0.0, -0.983, 0.1835, 0.0, 0.04949, -0.9988, 0.0, 0.04949, -0.9988, 0.0, -0.08021, -0.9968, 0.0, -0.08021, -0.9968, 0.0, -0.2793, 0.9602, 0.0, -0.2793, 0.9602, 0.0, -0.03885, 0.9992, 0.0, -0.03885, 0.9992, 0.0, 1.0, 0.0, 0.0, 1.0, 0.0, 0.0, 1.0, 0.0, 0.0, 1.0, 0.0, 0.0, 0.9371, 0.349, 0.0, 0.355, 0.9349, 0.0, 0.355, 0.9349, 0.0, 0.9371, 0.349, 0.0, -0.03885, 0.9992, 0.0, -0.03885, 0.9992, 0.0, -0.1305, 0.9914, 0.0, -0.1305, 0.9914, 0.0, -0.08021, -0.9968, 0.0, -0.08021, -0.9968, 0.0, -0.293, -0.9561, 0.0, -0.293, -0.9561, 0.0, 0.1305, 0.9914, 0.0, 0.5, 0.866, 0.0, 0.5, 0.866, 0.0, 0.1305, 0.9914, 0.0, -0.293, -0.9561, 0.0, -0.293, -0.9561, 0.0, -0.6423, -0.7664, 0.0, -0.6423, -0.7664, 0.0, 0.5, 0.866, 0.0, 0.866, 0.5, 0.0, 0.866, 0.5, 0.0, 0.5, 0.866, 0.0, -0.6423, -0.7664, 0.0, -0.6423, -0.7664, 0.0, -0.9112, -0.412, 0.0, -0.9112, -0.412, 0.0, 0.866, 0.5, 0.0, 0.9914, 0.1305, 0.0, 0.9914, 0.1305, 0.0, 0.866, 0.5, 0.0, -0.9112, -0.412, 0.0, -0.9112, -0.412, 0.0, -0.9928, -0.1195, 0.0, -0.9928, -0.1195, 0.0, 0.1305, -0.9914, 0.0, 0.1305, -0.9914, 0.0, 0.5, -0.866, 0.0, 0.5, -0.866, 0.0, 0.5, -0.866, 0.0, 0.5, -0.866, 0.0, 0.866, -0.5, 0.0, 0.866, -0.5, 0.0, 0.866, -0.5, 0.0, 0.866, -0.5, 0.0, 0.9914, -0.1305, 0.0, 0.9914, -0.1305, 0.0, 0.9952, 0.09802, 0.0, 0.9239, 0.3827, 0.0, 0.9239, 0.3827, 0.0, 0.9952, 0.09802, 0.0, 0.1305, 0.9914, 0.0, 0.1305, 0.9914, 0.0, 0.355, 0.9349, 0.0, 0.355, 0.9349, 0.0, 0.9239, 0.3827, 0.0, 0.7071, 0.7071, 0.0, 0.7071, 0.7071, 0.0, 0.9239, 0.3827, 0.0, 0.9914, 0.1305, 0.0, 0.9914, -0.1305, 0.0, 0.9914, -0.1305, 0.0, 0.9914, 0.1305, 0.0, 0.7071, 0.7071, 0.0, 0.3827, 0.9239, 0.0, 0.3827, 0.9239, 0.0, 0.7071, 0.7071, 0.0, -0.9914, -0.1305, 0.0, -0.9914, -0.1305, 0.0, -0.866, -0.5, 0.0, -0.866, -0.5, 0.0, 0.3827, 0.9239, 0.0, 0.09802, 0.9952, 0.0, 0.09802, 0.9952, 0.0, 0.3827, 0.9239, 0.0, -0.866, -0.5, 0.0, -0.866, -0.5, 0.0, -0.5, -0.866, 0.0, -0.5, -0.866, 0.0, 0.9952, 0.09802, 0.0, 0.9952, 0.09802, 0.0, 1.0, 0.0, 0.0, 1.0, 0.0, 0.0, -0.5, -0.866, 0.0, -0.5, -0.866, 0.0, -0.1305, -0.9914, 0.0, -0.1305, -0.9914, 0.0, 0.09802, 0.9952, 0.0, -0.05371, 0.9986, 0.0, -0.05371, 0.9986, 0.0, 0.09802, 0.9952, 0.0, -0.9914, 0.1305, 0.0, -0.866, 0.5, 0.0, -0.866, 0.5, 0.0, -0.9914, 0.1305, 0.0, 0.9952, -0.09802, 0.0, 0.9952, -0.09802, 0.0, 0.9239, -0.3827, 0.0, 0.9239, -0.3827, 0.0, -0.866, 0.5, 0.0, -0.5, 0.866, 0.0, -0.5, 0.866, 0.0, -0.866, 0.5, 0.0, 0.9239, -0.3827, 0.0, 0.9239, -0.3827, 0.0, 0.7071, -0.7071, 0.0, 0.7071, -0.7071, 0.0, -0.5, 0.866, 0.0, -0.1305, 0.9914, 0.0, -0.1305, 0.9914, 0.0, -0.5, 0.866, 0.0, 0.7071, -0.7071, 0.0, 0.7071, -0.7071, 0.0, 0.3827, -0.9239, 0.0, 0.3827, -0.9239, 0.0, -0.9914, -0.1305, 0.0, -0.9914, 0.1305, 0.0, -0.9914, 0.1305, 0.0, -0.9914, -0.1305, 0.0, 0.3827, -0.9239, 0.0, 0.3827, -0.9239, 0.0, 0.09802, -0.9952, 0.0, 0.09802, -0.9952, 0.0, -0.1305, -0.9914, 0.0, -0.1305, -0.9914, 0.0, -0.626, -0.7798, 0.0, -0.626, -0.7798, 0.0, 0.9952, -0.09802, 0.0, 1.0, 0.0, 0.0, 1.0, 0.0, 0.0, 0.9952, -0.09802, 0.0, -0.05371, 0.9986, 0.0, -0.2427, 0.9701, 0.0, -0.2427, 0.9701, 0.0, -0.05371, 0.9986, 0.0, 0.09802, -0.9952, 0.0, 0.09802, -0.9952, 0.0, 0.1305, -0.9914, 0.0, 0.1305, -0.9914, 0.0, -0.2427, 0.9701, 0.0, -0.6314, 0.7755, 0.0, -0.6314, 0.7755, 0.0, -0.2427, 0.9701, 0.0, -2.214e-08, 0.0, 1.0, -2.214e-08, 0.0, 1.0, -2.214e-08, 0.0, 1.0, -2.214e-08, 0.0, 1.0, -2.214e-08, 0.0, 1.0, -2.214e-08, 0.0, 1.0, -2.214e-08, 0.0, 1.0, -2.214e-08, 0.0, 1.0, -2.214e-08, 0.0, 1.0, -2.214e-08, 0.0, 1.0, -2.214e-08, 0.0, 1.0, -2.214e-08, 0.0, 1.0, -2.214e-08, 0.0, 1.0, -2.214e-08, 0.0, 1.0, -2.214e-08, 0.0, 1.0, -2.214e-08, 0.0, 1.0, -2.214e-08, 0.0, 1.0, -2.214e-08, 0.0, 1.0, -2.214e-08, 0.0, 1.0, -2.214e-08, 0.0, 1.0, -2.214e-08, 0.0, 1.0, -2.214e-08, 0.0, 1.0, -2.214e-08, 0.0, 1.0, -2.214e-08, 0.0, 1.0, -2.214e-08, 0.0, 1.0, -2.214e-08, 0.0, 1.0, -2.214e-08, 0.0, 1.0, -2.214e-08, 0.0, 1.0, -2.214e-08, 0.0, 1.0, -2.214e-08, 0.0, 1.0, -2.214e-08, 0.0, 1.0, -2.214e-08, 0.0, 1.0, -2.214e-08, 0.0, 1.0, -2.214e-08, 0.0, 1.0, -2.214e-08, 0.0, 1.0, -2.214e-08, 0.0, 1.0, -2.214e-08, 0.0, 1.0, -2.214e-08, 0.0, 1.0, -2.214e-08, 0.0, 1.0, -2.214e-08, 0.0, 1.0, -2.214e-08, 0.0, 1.0, -2.214e-08, 0.0, 1.0, -2.214e-08, 0.0, 1.0, -2.214e-08, 0.0, 1.0, -2.214e-08, 0.0, 1.0, -2.214e-08, 0.0, 1.0, -2.214e-08, 0.0, 1.0, -2.214e-08, 0.0, 1.0, -2.214e-08, 0.0, 1.0, -2.214e-08, 0.0, 1.0, -4.217e-09, 0.0, -1.0, -4.217e-09, 0.0, -1.0, -4.217e-09, 0.0, -1.0, -4.217e-09, 0.0, -1.0, -4.217e-09, 0.0, -1.0, -4.217e-09, 0.0, -1.0, -4.217e-09, 0.0, -1.0, -4.217e-09, 0.0, -1.0, -4.217e-09, 0.0, -1.0, -4.217e-09, 0.0, -1.0, -4.217e-09, 0.0, -1.0, -4.217e-09, 0.0, -1.0, -4.217e-09, 0.0, -1.0, -4.217e-09, 0.0, -1.0, -4.217e-09, 0.0, -1.0, -4.217e-09, 0.0, -1.0, -4.217e-09, 0.0, -1.0, -4.217e-09, 0.0, -1.0, -4.217e-09, 0.0, -1.0, -4.217e-09, 0.0, -1.0, -4.217e-09, 0.0, -1.0, -4.217e-09, 0.0, -1.0, -4.217e-09, 0.0, -1.0, -4.217e-09, 0.0, -1.0, -4.217e-09, 0.0, -1.0, -4.217e-09, 0.0, -1.0, -4.217e-09, 0.0, -1.0, -4.217e-09, 0.0, -1.0, -4.217e-09, 0.0, -1.0, -4.217e-09, 0.0, -1.0, -4.217e-09, 0.0, -1.0, -4.217e-09, 0.0, -1.0, -4.217e-09, 0.0, -1.0, -4.217e-09, 0.0, -1.0, -4.217e-09, 0.0, -1.0, -4.217e-09, 0.0, -1.0, -4.217e-09, 0.0, -1.0, -4.217e-09, 0.0, -1.0, -4.217e-09, 0.0, -1.0, -4.217e-09, 0.0, -1.0, -4.217e-09, 0.0, -1.0, -4.217e-09, 0.0, -1.0, -4.217e-09, 0.0, -1.0, -4.217e-09, 0.0, -1.0, -4.217e-09, 0.0, -1.0, -4.217e-09, 0.0, -1.0, -4.217e-09, 0.0, -1.0, -4.217e-09, 0.0, -1.0, -4.217e-09, 0.0, -1.0, -4.217e-09, 0.0, -1.0])] * 3)])
me_cube_001 = bpy.data.meshes.new('Cube.001')
me_cube_001.from_pydata([(-0.6792, 0.3013, -0.09882), (-0.6792, 0.3013, 0.1), (-0.6792, 0.4939, -0.09882), (-0.6792, 0.4939, 0.1), (0.6898, 0.3013, -0.09901), (0.6898, 0.3013, 0.09985), (0.6898, 0.4939, -0.09901), (0.6898, 0.4939, 0.09985), (-0.6633, -0.515, -0.09882), (-0.6633, -0.515, 0.1), (-0.2304, 0.1618, -0.09882), (-0.2304, 0.1618, 0.1), (0.6898, -0.515, -0.09901), (0.6898, -0.515, 0.09985), (0.6898, 0.1618, -0.09901), (0.6898, 0.1618, 0.09985), (-0.6633, -0.3319, -0.09882), (-0.2304, -0.02126, 0.1), (-0.2304, -0.02126, -0.09882), (-0.6633, -0.3319, 0.1), (0.3402, -0.02126, -0.09882), (0.3796, -0.06059, -0.09882), (0.3599, -0.02653, -0.09882), (0.3743, -0.04092, -0.09882), (0.3402, -0.3319, 0.1), (0.3796, -0.2926, 0.1), (0.3599, -0.3267, 0.1), (0.3743, -0.3123, 0.1), (0.3796, -0.2926, -0.09882), (0.3402, -0.3319, -0.09882), (0.3743, -0.3123, -0.09882), (0.3599, -0.3267, -0.09882), (0.3796, -0.06059, 0.1), (0.3402, -0.02126, 0.1), (0.3743, -0.04092, 0.1), (0.3599, -0.02653, 0.1)], [], [(0, 1, 3, 2), (2, 3, 7, 6), (6, 7, 5, 4), (4, 5, 1, 0), (2, 6, 4, 0), (7, 3, 1, 5), (10, 11, 15, 14), (14, 15, 13, 12), (12, 13, 9, 8), (24, 29, 16, 19), (33, 17, 18, 20), (17, 11, 10, 18), (24, 26, 31, 29), (26, 27, 30, 31), (27, 25, 28, 30), (32, 34, 23, 21), (34, 35, 22, 23), (35, 33, 20, 22), (21, 28, 25, 32), (16, 8, 9, 19), (11, 17, 33, 35, 34, 32, 25, 27, 26, 24, 19, 9, 13, 15), (8, 16, 29, 31, 30, 28, 21, 23, 22, 20, 18, 10, 14, 12)])
me_cube_001.polygons.foreach_set('use_smooth', [True] * 22)
me_cube_001.use_remesh_preserve_volume = False
me_cube_001.use_remesh_preserve_attributes = False
me_cube_001.use_mirror_vertex_groups = False
me_cube_001.update()

# ---- curves / text
cu_nurbspath = bpy.data.curves.new('NurbsPath', 'CURVE')
cu_nurbspath.dimensions = '3D'
_sp = cu_nurbspath.splines.new('NURBS'); _sp.points.add(23)
_sp.points.foreach_set('co', [-0.572, -0.2028, 0.0, 1.0, -0.5236, -0.2938, 0.0, 1.0, -0.3804, -0.3286, 0.0, 1.0, 0.3938, -0.3286, 0.0, 1.0, 0.5157, -0.3015, 0.0, 1.0, 0.5738, -0.2164, 0.0, 1.0, 0.5738, 0.03526, 0.0, 1.0, 0.4809, 0.132, 0.0, 1.0, 0.3783, 0.1514, 0.0, 1.0, -0.3088, 0.1514, 0.0, 1.0, -0.3088, 0.3101, 0.0, 1.0, 0.5312, 0.3101, 0.0, 1.0, 0.5525, 0.3333, 0.0, 1.0, 0.4731, 0.4262, 0.0, 1.0, 0.3648, 0.4456, 0.0, 1.0, -0.3823, 0.4456, 0.0, 1.0, -0.4985, 0.3817, 0.0, 1.0, -0.5236, 0.314, 0.0, 1.0, -0.5236, 0.1243, 0.0, 1.0, -0.4733, 0.02945, 0.0, 1.0, -0.3843, -0.00539, 0.0, 1.0, 0.3648, -0.00539, 0.0, 1.0, 0.3648, -0.1815, 0.0, 1.0, -0.5623, -0.1815, 0.0, 1.0])
_sp.order_u = 2
_sp.order_v = 0
_sp.use_cyclic_u = True
_sp = cu_nurbspath.splines.new('NURBS'); _sp.points.add(0)
_sp.points.foreach_set('co', [-0.3355, -0.5627, -5.96e-05, 1.0])
_sp.order_u = 2
_sp.order_v = 0
_sp.use_endpoint_u = True
_sp = cu_nurbspath.splines.new('NURBS'); _sp.points.add(0)
_sp.points.foreach_set('co', [-0.3258, -0.5414, -5.96e-05, 1.0])
_sp.order_u = 2
_sp.order_v = 0
_sp.use_endpoint_u = True
cu_nurbspath.use_path = True
cu_nurbspath.use_path_clamp = True
cu_nurbspath.bevel_resolution = 0
cu_nurbspath.fill_mode = 'HALF'

# ---- objects
ob_rud_d = bpy.data.objects.new('rud.d', me_cunurbspath_013)
ob_rud_u = bpy.data.objects.new('rud.u', me_cunurbspath_012)
ob_rud_r = bpy.data.objects.new('rud.r', me_cunurbspath_011)
ob_s_002 = bpy.data.objects.new('s.002', me_cunurbspath_010)
ob_s_001 = bpy.data.objects.new('s.001', me_cunurbspath_009)
ob_start = bpy.data.objects.new('start', me_cunurbspath_017)
ob_n = bpy.data.objects.new('n', me_cunurbspath_008)
ob_r = bpy.data.objects.new('r', me_cunurbspath_007)
ob_i = bpy.data.objects.new('i', me_cunurbspath_006)
ob_h = bpy.data.objects.new('h', me_cunurbspath_005)
ob_t = bpy.data.objects.new('t', me_cunurbspath_004)
ob_a = bpy.data.objects.new('a', me_cunurbspath_003)
ob_f = bpy.data.objects.new('f', me_cunurbspath_002)
ob_s = bpy.data.objects.new('s', me_cunurbspath_000)
ob_nurbspath_001 = bpy.data.objects.new('NurbsPath.001', me_cunurbspath_001)
ob_nurbspath = bpy.data.objects.new('NurbsPath', cu_nurbspath)
ob_finish = bpy.data.objects.new('finish', me_plane_001)
ob_plane = bpy.data.objects.new('Plane', me_plane)
ob_1 = bpy.data.objects.new('1', me_plane_003)
ob_2 = bpy.data.objects.new('2', me_plane_002)
ob_3 = bpy.data.objects.new('3', me_cube_001)

# ---- transforms, parenting, visibility, modifiers, constraints
ob_rud_d.location = (9.507, -7.275, 0.0)
ob_rud_d.lineart.crease_threshold = 0.0
_m = ob_rud_d.modifiers.new('Auto Smooth', 'NODES')
_m.node_group = ng_auto_smooth
_gi = [s.identifier for s in ng_auto_smooth.interface.items_tree if s.item_type == 'SOCKET' and s.in_out == 'INPUT']
_m[_gi[1]] = 0.8098  # Angle
ob_rud_u.location = (8.173, -7.275, 0.0)
ob_rud_u.lineart.crease_threshold = 0.0
_m = ob_rud_u.modifiers.new('Auto Smooth', 'NODES')
_m.node_group = ng_auto_smooth
_gi = [s.identifier for s in ng_auto_smooth.interface.items_tree if s.item_type == 'SOCKET' and s.in_out == 'INPUT']
_m[_gi[1]] = 0.7854  # Angle
ob_rud_r.location = (6.888, -7.275, 0.0)
ob_rud_r.lineart.crease_threshold = 0.0
_m = ob_rud_r.modifiers.new('Auto Smooth', 'NODES')
_m.node_group = ng_auto_smooth
_gi = [s.identifier for s in ng_auto_smooth.interface.items_tree if s.item_type == 'SOCKET' and s.in_out == 'INPUT']
_m[_gi[1]] = 0.8063  # Angle
ob_s_002.location = (6.158, 1.502, 0.0)
ob_s_002.lineart.crease_threshold = 0.0
ob_s_001.location = (4.794, 1.502, 0.0)
ob_s_001.lineart.crease_threshold = 0.0
ob_start.location = (9.637, -3.547, -0.1589)
ob_start.lineart.crease_threshold = 0.0
_m = ob_start.modifiers.new('Auto Smooth', 'NODES')
_m.node_group = ng_auto_smooth
_gi = [s.identifier for s in ng_auto_smooth.interface.items_tree if s.item_type == 'SOCKET' and s.in_out == 'INPUT']
_m[_gi[1]] = 1.396  # Angle
ob_n.location = (-0.4875, 1.502, 0.0)
ob_n.lineart.crease_threshold = 0.0
ob_r.location = (-5.908, 1.502, 0.0)
ob_r.lineart.crease_threshold = 0.0
ob_i.location = (3.511, 1.502, 0.0)
ob_i.lineart.crease_threshold = 0.0
ob_h.location = (-3.015, 1.502, 0.0)
ob_h.lineart.crease_threshold = 0.0
ob_t.location = (2.299, 1.502, 0.0)
ob_t.lineart.crease_threshold = 0.0
ob_a.location = (-1.827, 1.502, 0.0)
ob_a.lineart.crease_threshold = 0.0
ob_f.location = (0.9347, 1.502, 0.0)
ob_f.lineart.crease_threshold = 0.0
ob_s.location = (-4.437, 1.502, 0.0)
ob_s.lineart.crease_threshold = 0.0
ob_nurbspath_001.location = (-4.437, -0.2828, 0.0)
ob_nurbspath_001.hide_viewport = True
ob_nurbspath_001.lineart.crease_threshold = 0.0
ob_nurbspath.location = (-4.437, -0.2828, 0.0)
ob_nurbspath.hide_viewport = True
ob_nurbspath.lineart.crease_threshold = 0.0
ob_finish.location = (11.67, -5.289, -0.1632)
ob_finish.lineart.crease_threshold = 0.0
_m = ob_finish.modifiers.new('Auto Smooth', 'NODES')
_m.node_group = ng_auto_smooth
_gi = [s.identifier for s in ng_auto_smooth.interface.items_tree if s.item_type == 'SOCKET' and s.in_out == 'INPUT']
_m[_gi[1]] = 0.8814  # Angle
ob_plane.location = (2.771, 0.4011, 0.0)
ob_plane.lineart.crease_threshold = 0.0
_m = ob_plane.modifiers.new('Auto Smooth', 'NODES')
_m.node_group = ng_auto_smooth
_gi = [s.identifier for s in ng_auto_smooth.interface.items_tree if s.item_type == 'SOCKET' and s.in_out == 'INPUT']
_m[_gi[1]] = 1.396  # Angle
ob_1.location = (9.87, 0.5024, 0.1014)
ob_1.lineart.crease_threshold = 0.0
ob_2.location = (8.737, 0.5332, 0.09495)
ob_2.lineart.crease_threshold = 0.0
ob_3.location = (6.852, 0.5332, 0.09953)
ob_3.lineart.crease_threshold = 0.0
_m = ob_3.modifiers.new('Auto Smooth', 'NODES')
_m.node_group = ng_auto_smooth
_gi = [s.identifier for s in ng_auto_smooth.interface.items_tree if s.item_type == 'SOCKET' and s.in_out == 'INPUT']
_m[_gi[1]] = 0.5236  # Angle

# ---- collection membership
col_collection_1.objects.link(ob_rud_d)
col_collection_1.objects.link(ob_rud_u)
col_collection_1.objects.link(ob_rud_r)
col_collection_1.objects.link(ob_s_002)
col_collection_1.objects.link(ob_s_001)
col_collection_1.objects.link(ob_start)
col_collection_1.objects.link(ob_n)
col_collection_1.objects.link(ob_r)
col_collection_1.objects.link(ob_i)
col_collection_1.objects.link(ob_h)
col_collection_1.objects.link(ob_t)
col_collection_1.objects.link(ob_a)
col_collection_1.objects.link(ob_f)
col_collection_1.objects.link(ob_s)
col_collection_1.objects.link(ob_nurbspath_001)
col_collection_1.objects.link(ob_nurbspath)
col_collection_7.objects.link(ob_finish)
col_collection_7.objects.link(ob_plane)
col_collection_7.objects.link(ob_1)
col_collection_7.objects.link(ob_2)
col_collection_7.objects.link(ob_3)

# ---- scene / render settings (as saved in the file)
scene.frame_start = 1; scene.frame_end = 250; scene.frame_set(1)
scene.render.engine = 'BLENDER_EEVEE_NEXT'
scene.render.resolution_percentage = 50
scene.render.dither_intensity = 0.0
scene.cycles.use_denoising = False
scene.cycles.samples = 128
scene.cycles.sampling_pattern = 'TABULATED_SOBOL'
scene.cycles.use_adaptive_sampling = False
scene.cycles.use_light_tree = False
scene.cycles.blur_glossy = 0.0
scene.cycles.sample_clamp_indirect = 0.0
scene.view_settings.view_transform = 'Standard'
bpy.context.view_layer.update()

# ---- added for rendering (the .blend has no active camera and no usable light): camera, sun
cam_auto = bpy.data.cameras.new('AutoCamera')
cam_auto.lens = 50.0
cam_auto.sensor_width = 36.0
cam_auto.clip_end = 1000.0
ob_auto_camera = bpy.data.objects.new('AutoCamera', cam_auto)
scene.collection.objects.link(ob_auto_camera)
ob_auto_camera.location = (28.6859, -30.8905, 18.7629)
ob_auto_camera.rotation_euler = (1.09748, -7.21219e-08, 0.694738)
scene.camera = ob_auto_camera
light_auto_sun = bpy.data.lights.new('AutoSun', 'SUN')
light_auto_sun.energy = 3.0
light_auto_sun.angle = 0.0523599
ob_auto_sun = bpy.data.objects.new('AutoSun', light_auto_sun)
scene.collection.objects.link(ob_auto_sun)
ob_auto_sun.rotation_euler = (0.872665, 0.174533, 0.523599)
bpy.context.view_layer.update()
